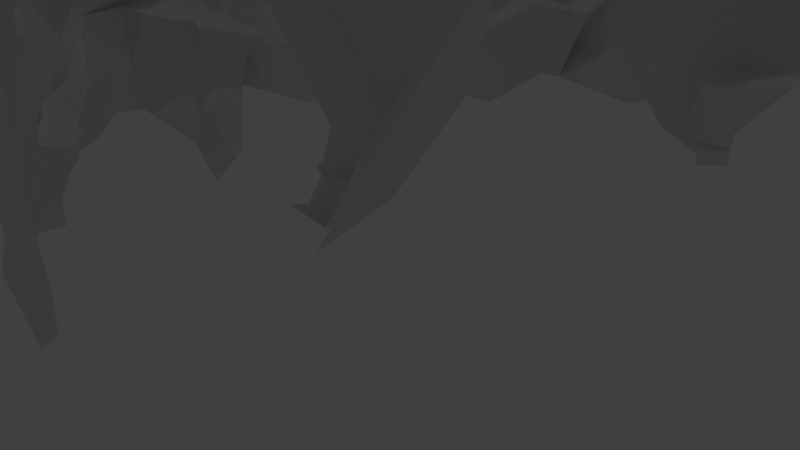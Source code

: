 # Source: cave2.blend  (saved by Blender 2.77.0; exported with 4.5.12 LTS)
import bpy
from mathutils import Matrix  # noqa: F401  (used for matrix-valued properties, if any)

bpy.ops.wm.read_factory_settings(use_empty=True)
scene = bpy.context.scene
scene.name = 'Scene'

# ---- collections
col_collection_1 = bpy.data.collections.new('Collection 1'); scene.collection.children.link(col_collection_1)

# ---- world
world_world = bpy.data.worlds.new('World'); scene.world = world_world
world_world.color = (0.05088, 0.05088, 0.05088)
world_world.use_sun_shadow = False
world_world.sun_shadow_jitter_overblur = 0.0
world_world.cycles.sampling_method = 'MANUAL'

# ---- cameras
cam_camera = bpy.data.cameras.new('Camera')
cam_camera.clip_end = 100.0
cam_camera.lens = 35.0
cam_camera.sensor_width = 32.0
cam_camera.sensor_height = 18.0
cam_camera.ortho_scale = 7.314
cam_camera.dof.focus_distance = 0.0
cam_camera.dof.aperture_fstop = 128.0

# ---- lights
light_lamp = bpy.data.lights.new('Lamp', 'POINT')
light_lamp.transmission_factor = 0.0
light_lamp.cutoff_distance = 30.0
light_lamp.energy = 100.0
light_lamp.shadow_buffer_clip_start = 1.001
light_lamp.shadow_soft_size = 0.1
light_lamp.shadow_maximum_resolution = 0.006
light_lamp.use_absolute_resolution = True

# ---- meshes
me_plane = bpy.data.meshes.new('Plane')
me_plane.from_pydata([(0.7955, -0.01193, -1.073), (-0.7459, 1.356, 0.3719), (0.7867, 0.784, -0.4723), (-1.235, -1.298, 0.2717), (-0.7854, -0.7546, -0.6921), (0.04318, 0.825, -0.4521), (-0.3611, -1.291, 0.2504), (-2.303, 1.148, -0.1409), (-1.1, -0.01503, -1.348), (0.04951, -0.9932, -0.087), (-0.3795, 0.4771, -1.033), (-2.096, 1.313, 0.3088), (0.7823, -0.268, -1.063), (-2.476, 0.9518, -0.3031), (0.9396, -1.082, -0.478), (-0.6497, 0.6025, -0.8012), (-1.257, -0.003738, -1.363), (-1.114, -0.5293, -0.6851), (-1.324, 0.779, -0.4605), (0.01858, 0.5843, -0.7407), (0.8754, 0.96, -0.297), (0.8975, -1.233, 0.1563), (-0.7413, 0.1194, -1.056), (0.04171, -1.073, 0.08785), (0.5386, -0.7769, -0.6934), (-1.943, -0.4672, -0.9768), (-1.062, -0.7754, -0.5037), (-1.701, 0.7952, -0.5164), (0.6092, 0.7722, -0.537), (0.4084, 0.5825, -0.8865), (-0.4094, 0.5558, -0.8939), (-0.1711, 1.139, -0.1428), (-1.016, 0.3413, -0.7811), (-1.647, 0.3813, -0.8071), (-1.919, -1.371, 0.2704), (-1.844, -1.051, -0.101), (0.4241, -1.235, 0.08708), (0.3514, -0.21, -1.093), (0.605, -0.4103, -1.048), (-0.9547, -0.57, -0.8143), (-1.263, -0.1468, -1.437), (-0.1437, -1.173, 0.07323), (0.6264, -1.24, 0.1223), (0.2299, -1.187, 0.08529), (-1.877, -0.856, -0.6992), (-2.117, -0.139, -1.184), (-0.9386, -1.262, 0.2856), (-1.269, -1.242, -0.2273), (-0.9707, 0.179, -1.082), (-1.089, -0.6795, -0.5544), (-0.9581, -0.1869, -1.173), (-2.508, -1.129, -0.1257), (-2.556, 0.9694, -0.259), (-2.525, -0.2071, -1.095), (-2.721, 0.7811, -0.5583), (-2.647, -0.4687, -0.9614), (-2.698, 0.8983, -0.1566), (-3.145, 1.34, 0.3695), (-3.103, -0.796, -0.7182), (-3.171, 1.246, 0.1584), (-3.242, 1.302, 0.3756), (-3.251, 0.003969, -1.018), (-3.247, -0.6409, -0.6728), (-3.246, 0.8787, -0.4019), (-3.249, -0.5785, -0.809), (-3.247, -0.9567, -0.4814), (-3.273, -0.1942, -0.9951), (-3.235, 1.25, 0.2275), (-0.7398, -0.827, -0.5796), (0.4664, 1.145, 0.05988), (-0.1383, 0.04529, -1.084), (0.03337, -0.08748, -1.11), (-0.009926, 0.1008, -1.076), (-0.8419, 0.7283, -0.5466), (-0.8147, 0.6719, -0.5723), (-0.7598, 0.8404, -0.4376), (-1.218, 0.689, -0.5004), (-1.195, 0.6386, -0.569), (-1.259, 0.7169, -0.4993), (0.1253, 1.052, -0.2746), (-2.489, -1.195, 0.4453), (0.6712, -1.297, 0.503), (-2.18, 1.42, 0.4927), (0.647, 1.308, 0.5092), (0.04237, -1.293, 0.4918), (-1.496, 1.308, 0.5161), (-1.444, -1.385, 0.6014), (0.05684, 1.323, 0.5161), (0.4391, -1.297, 0.5039), (-1.885, 1.308, 0.5161), (-0.358, 1.343, 0.6179), (-0.3459, -1.297, 0.4944), (-1.108, 1.308, 0.5161), (0.4238, 1.308, 0.5253), (0.5543, -1.297, 0.5205), (-2.079, 1.308, 0.5034), (-0.5256, 1.32, 0.5161), (-0.1514, -1.297, 0.5147), (-1.302, 1.308, 0.5161), (0.251, 1.308, 0.5161), (0.2508, -1.297, 0.5004), (-1.691, 1.308, 0.5161), (-1.067, -1.306, 0.4793), (-0.914, 1.317, 0.5161), (0.5435, 1.308, 0.5172), (-2.643, -1.211, 0.531), (-2.488, 1.308, 0.5115), (-2.676, 1.308, 0.5224), (-2.888, 1.308, 0.5204), (-3.074, 1.308, 0.538), (-3.222, -1.297, 0.5222), (-3.222, 1.308, 0.5222), (-1.896, -0.8073, -0.787), (-1.931, -0.4234, -1.053), (-1.659, -0.463, -0.9788), (-1.906, -0.5027, -0.6524), (-1.864, -0.8027, -0.6151), (-1.901, -0.3659, -0.7041), (-1.902, -0.5942, -0.6642), (-1.942, -0.314, -1.064), (-2.005, -0.8682, -0.6449), (-1.651, -1.206, -0.1173), (-1.614, -1.266, 0.07012), (-1.763, -1.258, -0.01739), (-1.811, -1.292, 0.09347), (-1.756, -1.254, -0.1072), (-1.219, 1.276, 0.3275), (-1.764, 0.5121, -0.7808), (-2.782, -0.1851, -1.053), (-2.782, -0.5101, -0.8088), (-2.802, -0.4375, -0.9493), (0.7136, 0.0001621, -0.8805), (0.5994, 0.008842, -0.8837), (0.4522, -0.06244, -0.833), (0.9372, -0.1136, -0.9649), (0.8347, 0.08766, -0.9607), (0.794, 0.05737, -0.8509), (-1.027, -1.263, 0.02521), (0.6046, -1.293, 0.3108), (0.7892, -1.289, 0.3379), (-2.233, 0.2056, -1.114), (-0.1634, -1.285, 0.2705), (0.02712, -1.226, 0.2457), (-1.326, 1.305, 0.3713), (-1.515, 1.301, 0.3553), (0.02939, -0.7779, -0.6943), (-1.569, -0.8682, -0.6758), (-2.106, -0.7578, -0.8975), (-1.337, -0.7767, -0.7296), (-2.313, 0.7621, -0.6003), (0.214, -1.275, 0.2602), (0.4082, -1.29, 0.2625), (-1.718, 1.305, 0.3688), (-1.049, -1.368, 0.2028), (-0.941, 1.308, 0.3686), (-1.137, 1.305, 0.371), (-0.9151, -0.005997, -1.331), (-1.531, 0.12, -1.059), (-0.03629, 1.137, -0.1879), (0.4122, 0.7767, -0.5078), (0.4052, 0.3863, -1.001), (-0.7208, 0.7005, -0.5679), (-1.183, 0.326, -0.7616), (-1.402, -1.357, -0.5623), (-0.4731, -0.1135, -1.14), (-0.1477, -0.3404, -1.057), (-0.5504, 1.247, 0.1907), (-0.6878, 1.245, 0.2479), (-1.211, 1.163, -0.0792), (0.4164, 1.254, 0.304), (0.4089, 0.967, -0.2731), (0.4482, 1.042, -0.03215), (-1.858, -1.499, 0.5376), (0.7876, 1.302, 0.3604), (-2.09, 0.5148, -0.7168), (-0.9302, -1.14, -0.1674), (0.8585, -1.174, -0.2262), (-0.03978, -0.993, -0.09496), (-0.3772, -0.5292, -0.7525), (0.7652, -0.39, -1.056), (0.5522, 0.8946, -0.2911), (0.1898, -0.2537, -1.103), (0.223, -0.9673, -0.25), (-1.856, -0.7794, -0.8823), (-1.946, -0.2928, -1.168), (-1.66, -1.258, -0.05498), (-1.529, -1.241, -0.2242), (-2.15, -1.139, 0.1942), (-1.147, -1.245, -0.03572), (-1.337, -0.9753, -0.5118), (-2.093, 1.0, -0.2758), (-1.554, 0.5665, -0.7548), (-0.5513, 0.9486, -0.309), (0.2216, 0.7644, -0.5511), (-1.253, 0.3788, -0.6575), (-1.757, 0.5773, -0.7756), (-0.3448, -1.228, 0.06798), (-2.624, -1.234, 0.2069), (-2.829, -1.214, 0.3777), (-2.513, 0.2078, -1.114), (-2.18, -1.133, 0.2325), (-2.517, -0.5934, -0.8049), (-2.491, 0.087, -1.217), (-2.693, -1.235, 0.2248), (-2.733, -1.277, 0.355), (-2.701, -0.3768, -1.109), (-2.764, 0.4655, -0.7868), (-2.7, -0.7713, -0.7306), (-2.517, 0.7875, -0.5757), (-2.872, -1.196, 0.3753), (-2.92, -0.1867, -1.095), (-2.677, 0.6403, -0.7636), (-2.773, -0.6729, -0.796), (-2.902, 0.7064, -0.545), (-3.086, -1.294, 0.377), (-3.014, 0.1524, -1.152), (-3.081, -1.167, -0.2308), (-3.105, 0.4099, -0.9626), (-3.086, 1.158, -0.1703), (-3.087, 1.041, -0.2303), (-3.24, 1.163, -0.08182), (-3.228, -1.3, 0.355), (-3.256, -0.3742, -0.9853), (-3.251, 0.6835, -0.6548), (-1.971, 0.2557, -0.888), (0.4179, 1.217, 0.1005), (-0.6732, -0.9502, -0.4464), (-1.522, 0.04873, -1.042), (-0.978, 0.4028, -0.6721), (0.5717, -0.06462, -0.8883), (-1.828, -0.1287, -1.17), (0.7582, 1.166, -0.08217), (-3.033, -0.6873, -0.8961), (-0.3285, 1.328, 0.4086), (-0.3346, 0.6962, -0.2292), (-0.4372, 0.5649, -0.6651), (-0.1514, 1.462, 0.5152), (-3.068, -1.285, 0.5288), (-0.5472, -1.312, 0.513), (-1.706, -0.0002251, -1.061), (-1.535, 0.04241, -1.114), (-1.985, 0.2516, -1.016), (-2.056, 0.3438, -0.8405), (-2.067, 0.3321, -0.8955), (-1.865, -0.7465, -0.6465), (-1.821, -0.6962, -0.7316), (-1.137, -1.29, -0.153), (-1.194, -1.255, 0.07688), (-1.594, -1.177, 0.004214), (-1.545, -1.256, 0.2273), (-0.6698, 1.277, 0.3275), (-1.535, 0.4152, -0.6801), (-1.12, 0.3685, -0.6685), (-1.515, 0.4813, -0.6606), (-1.825, 0.5242, -0.7354), (-2.739, 0.5801, -0.8014), (-2.884, -0.04369, -0.9937), (-0.99, 1.301, 0.08118), (-1.325, 1.224, -0.02072), (0.4799, 0.01306, -0.8398), (1.105, -0.07592, -0.8938), (1.002, 0.02776, -0.8915), (0.5058, 0.2077, -1.001), (-1.043, -1.217, -0.1014), (0.2248, -0.7685, -0.7156), (-0.3844, 1.195, 0.1404), (-0.3668, 1.343, 0.3639), (-0.5527, 1.16, -0.2251), (-0.7415, 1.203, -0.125), (-1.708, 1.164, -0.1544), (-1.914, 1.169, -0.1557), (0.4031, 1.154, -0.1263), (-0.7302, 1.289, 0.1788), (0.03136, -0.3834, -1.062), (-0.9244, -0.3559, -1.044), (-0.8217, -0.2389, -0.8651), (0.4591, 1.121, -0.003851), (0.4282, 0.9897, -0.0973), (0.2279, -0.2238, -0.9509), (-0.9379, -1.314, 0.3513), (-0.8758, -1.335, 0.3834), (-1.149, -1.277, 0.04067), (-1.908, 1.33, -0.07506), (-2.103, 1.33, -0.09043), (-0.559, 0.7733, -0.5), (0.5962, 0.2087, -1.044), (0.4733, 0.1649, -1.064), (-2.281, -0.4129, -0.8595), (-2.346, -0.3161, -0.9114), (-2.688, -0.8931, -0.2241), (-2.895, -1.063, 0.1726), (-2.113, 0.8915, -0.4481), (-1.974, 0.6333, -0.7539), (-2.111, -1.167, -0.2258), (-0.187, -1.122, -0.1271), (-2.106, -0.5731, -0.8437), (-1.932, -0.5211, -0.8661), (-2.364, -1.168, 0.04478), (-0.7714, 0.4127, -0.7569), (0.4187, -0.9708, -0.2496), (0.6232, -1.152, -0.1267), (-2.902, 1.304, 0.3602), (-0.9096, -1.227, 0.2008), (-0.8966, -1.258, 0.3691), (-0.334, 1.238, 0.2573), (-0.3741, 1.051, 0.017), (-0.4061, 0.7939, -0.4317), (-0.1776, 0.5673, -0.7522), (-0.4106, 0.5546, -0.5015), (-0.154, 1.457, 0.3277), (-2.692, -1.272, 0.5172), (-1.575, 0.108, -1.096), (-1.849, -0.03095, -0.9975), (-2.017, 0.3007, -0.8797), (-1.943, -0.3657, -0.9283), (-1.941, -0.3405, -1.024), (-1.363, -1.259, 0.1155), (-0.8149, 1.275, 0.2454), (-0.9526, 1.222, 0.2483), (-1.382, 0.4773, -0.605), (-2.874, 0.4731, -0.8292), (-2.139, -0.3764, -1.068), (0.7054, -0.08502, -0.9036), (0.9956, -0.01496, -0.8169), (0.9604, 0.02356, -0.8235), (0.5198, 0.2333, -0.951), (-2.248, 0.0472, -1.221), (-0.7198, 1.359, 0.5161), (-0.7622, -0.1586, -1.047), (-0.5336, -0.3585, -1.03), (-0.3178, 0.51, -0.8937), (-0.578, -0.7785, -0.669), (-0.5605, -0.5751, -0.7315), (0.05454, 0.6202, -0.6574), (0.1018, 0.675, -0.6528), (-1.902, 1.308, 0.3427), (0.6148, 0.5825, -0.8769), (-2.299, 0.5654, -0.742), (-2.108, 0.3888, -0.7534), (-2.115, 1.17, -0.1343), (-1.104, -0.9589, -0.4679), (-1.116, -0.7525, -0.7105), (-1.14, -1.164, -0.3095), (-1.328, -1.237, -0.4802), (-1.936, -0.3828, -1.13), (0.4208, -1.151, -0.117), (0.225, -1.109, -0.1248), (0.2343, -0.5554, -1.03), (0.1961, 0.9586, -0.2475), (0.1918, 1.16, -0.08866), (0.5186, 0.2138, -0.9024), (0.52, 0.1621, -0.8291), (-0.04954, -0.8622, -0.6024), (-0.1741, -0.8871, -0.5731), (-1.57, -0.5782, -0.8174), (-1.96, 0.4009, -0.7651), (-1.955, 0.5182, -0.7202), (-1.956, -0.1899, -1.105), (-0.2395, -1.09, -0.188), (-0.2287, -0.9276, -0.2965), (-2.06, 0.1777, -1.102), (-1.928, -0.00216, -1.126), (-1.339, 0.5872, -0.6296), (-0.4744, 0.6176, -0.8525), (-0.1559, 1.258, -0.08655), (-1.104, 0.4694, -0.6201), (-0.9301, 0.5605, -0.6317), (0.4158, -0.1652, -0.9081), (0.5825, -0.296, -1.05), (-2.632, 1.174, -0.2646), (-2.51, 1.333, -0.09992), (-2.919, 0.05696, -1.177), (-2.805, 0.327, -0.7946), (-2.716, -0.273, -1.182), (-2.704, -0.1387, -1.099), (-3.091, -1.327, 0.1423), (-2.896, 1.188, -0.2047), (-2.859, 1.043, -0.4457), (-1.049, -0.9006, -0.311), (-1.815, -0.1111, -1.085), (-1.961, -0.3175, -0.7798), (-1.841, -0.288, -1.102), (-2.744, 0.02787, -1.13), (-2.892, 0.003793, -1.142), (-2.829, -0.2194, -0.9266), (-1.674, 0.4508, -0.7214), (-0.5477, 1.31, 0.3577), (-0.7657, 0.03395, -1.237), (-2.317, -0.5802, -0.8316), (-2.305, -0.7884, -0.8621), (0.2345, 1.302, 0.3653), (0.04058, 1.327, 0.3555), (-1.547, -0.7747, -0.8494), (-1.513, 0.7845, -0.4933), (0.04235, 1.34, 0.1083), (0.02502, 0.6595, -0.6347), (-0.1711, 0.7443, -0.4757), (-2.304, -0.953, -0.4788), (-0.45, 0.6501, -0.6995), (-0.7807, 0.9688, -0.3177), (-2.469, -0.374, -1.049), (-2.42, -0.3113, -0.9312), (0.6325, 1.302, 0.3604), (0.4336, 1.303, 0.3717), (0.785, -0.07938, -0.8604), (0.02376, -0.5789, -0.8142), (0.4266, -0.7966, -0.6652), (-1.465, -1.049, -0.5501), (-1.481, 0.9681, -0.2351), (-1.518, 1.155, -0.1516), (-1.475, 0.3717, -0.7641), (0.01743, 0.246, -1.071), (0.02014, 0.4056, -1.081), (0.1898, 0.2255, -1.09), (0.6084, 0.3873, -0.8617), (-0.5329, 0.4562, -0.9968), (-0.1752, 0.3931, -1.01), (-0.416, 1.201, -0.1167), (-1.332, 0.3653, -0.7518), (-1.912, 0.1851, -0.9242), (-1.919, 0.3661, -0.8848), (-2.301, 0.3695, -0.857), (-1.889, -1.21, -0.1025), (-2.377, -0.3274, -0.9165), (-0.5446, -1.159, -0.1163), (-0.7439, -1.168, -0.1028), (-0.7506, -0.3269, -0.8253), (-0.362, -0.3869, -1.044), (0.4248, 0.01715, -1.067), (0.3692, -0.4679, -1.042), (-1.095, -0.5184, -0.8518), (-1.103, -0.335, -1.135), (-1.332, -0.302, -1.378), (-1.513, -0.3866, -1.333), (-0.9219, 1.175, -0.09902), (0.2333, 0.04503, -1.117), (-0.4038, -0.7637, -0.7136), (-1.513, -0.1304, -1.19), (-2.292, 1.308, 0.1738), (-2.29, 1.254, 0.01758), (0.7962, -0.7785, -0.735), (-1.898, -0.9823, -0.4766), (-1.872, -0.9027, -0.5909), (0.8663, 0.4008, -0.8391), (-0.3814, 0.1959, -1.075), (0.06744, 1.241, -0.2087), (-1.161, -1.238, -0.2075), (-1.944, -0.2368, -1.111), (-1.93, -0.6703, -0.8521), (-1.922, -0.5801, -0.7951), (-1.718, -0.3741, -1.315), (0.2437, 1.251, 0.1967), (0.4238, 1.289, 0.1425), (0.6089, 1.25, 0.1998), (-1.219, 1.23, 0.2518), (-1.334, 1.232, 0.1469), (-1.117, 1.242, 0.1835), (-0.7552, -0.5773, -0.8091), (-1.335, -0.5818, -0.87), (0.5469, -0.586, -0.7948), (0.7692, -0.5684, -0.846), (-0.1546, -0.5689, -0.8187), (-0.004117, -0.9405, -0.3518), (-0.5504, -1.309, 0.315), (-0.5846, -1.25, 0.1439), (-0.5424, -0.9835, -0.305), (-1.719, -1.245, -0.2018), (-2.521, -1.218, 0.2317), (-1.038, -1.305, 0.1128), (-1.661, 1.029, -0.2964), (-1.569, 0.1893, -1.043), (-1.951, 0.205, -1.095), (-2.12, 0.6044, -0.7203), (-1.317, 0.1708, -1.064), (-1.143, 0.5444, -0.6137), (-0.1761, 0.2111, -1.071), (0.7684, 0.1795, -1.047), (0.3377, 0.2177, -1.103), (0.2115, 0.5816, -0.7581), (0.869, 0.5966, -0.727), (-1.687, 1.252, 0.1732), (-1.735, -0.9131, -0.5579), (-1.733, -0.1937, -1.166), (0.5683, -0.9553, -0.3609), (0.3816, -0.2679, -0.9472), (-1.087, 1.232, 0.2473), (-0.9286, 1.248, 0.1892), (0.8364, 1.249, 0.2114), (-2.518, 0.4002, -0.8324), (-2.48, 0.6708, -0.6842), (-2.386, -0.03911, -1.084), (-2.494, 1.309, 0.3314), (-2.511, -0.7852, -0.7377), (-2.319, -0.1937, -1.08), (-2.493, 1.158, -0.1374), (-2.704, 0.09424, -1.204), (-2.724, -0.9481, -0.5699), (-2.461, 0.7059, -0.5305), (-2.696, 1.255, 0.173), (-2.548, 0.02324, -1.13), (-2.579, 0.6549, -0.6887), (-2.712, 1.304, 0.3671), (-2.848, -0.5158, -1.208), (-2.893, 1.279, 0.1971), (-2.908, -0.7878, -0.7222), (-2.909, 0.6804, -0.7416), (-2.694, 0.7025, -0.735), (-3.072, -0.9736, -0.4636), (-3.093, 0.783, -0.6546), (-3.144, 0.5368, -0.7606), (-3.11, -0.1909, -1.062), (-3.095, -0.4041, -1.074), (-3.245, -1.142, -0.3719), (-3.27, 0.2098, -1.027), (-3.242, 1.054, -0.213), (-0.3251, 0.5491, -0.7645), (-0.2866, 0.5465, -0.7359), (0.5308, -0.6313, -0.854), (-0.9989, 0.7646, -0.4823), (-1.424, 0.8644, -0.4418), (-1.264, 0.4489, -0.5991), (0.6206, 1.24, -0.07286), (-2.493, -0.9531, -0.3624), (-2.515, 0.6025, -0.7372), (-2.915, -1.158, -0.1714), (-3.239, -1.243, 0.01682), (-3.271, 0.4086, -0.8192), (-1.414, 0.9629, 0.03257), (-1.454, 1.174, -0.0636), (-1.172, 0.7769, -0.3987), (-0.7947, -1.41, 0.3043), (-0.9404, -1.27, 0.03515), (0.7434, 1.109, -0.1332), (-0.4463, -1.114, -0.1457), (-0.3333, 0.8497, -0.06202), (-0.1608, 0.8881, -0.2082), (-0.9354, -1.312, 0.5186), (-2.897, -1.166, 0.526), (-0.2715, 1.375, 0.5242), (-0.7936, -1.41, 0.4583), (-1.886, -0.004213, -0.9561), (-1.739, 0.04388, -1.025), (-2.026, 0.2908, -0.9646), (-1.94, -0.2647, -1.06), (-1.836, -0.8442, -0.5617), (-1.387, -1.221, -0.1311), (-1.546, -1.227, 0.1275), (-1.589, -1.491, 0.5178), (-1.627, -1.314, 0.2083), (-2.412, -0.153, -1.063), (-2.52, -0.1371, -1.018), (-2.904, -0.09022, -0.8756), (-2.824, -0.07142, -1.041), (-0.8042, 1.307, 0.3313), (-0.9448, 1.267, 0.3332), (-1.077, 1.269, 0.3209), (-1.351, 1.274, 0.3177), (-1.383, 0.4229, -0.6576), (-1.812, 0.4065, -0.8009), (-1.729, 0.4994, -0.7635), (-2.588, 0.6338, -0.7537), (-2.736, 0.5464, -0.7754), (-2.921, 0.004356, -1.047), (0.596, 0.1429, -0.9031), (0.7114, 0.1119, -0.9068), (0.8096, -0.2189, -0.9622), (0.9208, -0.04496, -0.8484), (0.4205, -0.1137, -0.867), (0.4284, -0.1274, -0.8151), (0.3647, -0.3044, -1.039), (-1.49, 1.068, -0.05645), (-1.461, 1.104, -0.01191), (-1.498, 1.022, -0.01056), (-0.422, 0.7562, -0.3569), (-0.3857, 0.6448, -0.3747), (-0.4391, 0.6336, -0.6216), (-0.4268, 0.7132, -0.5697), (-0.4097, 0.6887, -0.4944), (-3.045, 0.8878, -0.5752), (-3.001, 0.6985, -0.6394), (-2.526, 1.227, -0.2083), (-2.352, 1.285, 0.09162), (-2.498, 1.258, -0.1331), (-2.399, 1.3, -0.04174), (-2.7, 1.034, -0.2049), (-2.599, 1.096, -0.1948), (-2.896, 0.8814, -0.4832), (-2.803, 0.9613, -0.3001), (-3.069, 0.7184, -0.7074), (-2.993, 0.776, -0.6041), (-2.399, 1.327, 0.04289), (-2.397, 1.237, -0.05719), (-2.6, 1.038, -0.1334), (-2.737, 1.087, -0.3584), (-2.792, 0.8427, -0.3691), (-2.801, 0.7769, -0.4605), (-2.831, 0.7766, -0.5012), (-2.853, 0.7547, -0.5443), (-2.682, 0.9517, -0.103), (-2.642, 0.9511, -0.09879), (-2.657, 0.9793, -0.09565), (-2.682, -0.944, -0.3986), (-2.783, -0.9023, -0.01076), (-2.794, -1.208, 0.2923), (-2.893, -1.133, 0.2779), (-2.614, -1.18, 0.06262), (-3.01, -1.205, 0.09822), (-2.509, -1.04, -0.3691), (-2.603, -0.956, -0.4612), (-2.887, -1.1, -0.008752), (-2.79, -1.133, 0.1952), (-2.843, -1.026, -0.217), (-3.081, -1.315, 0.2588), (-2.98, -1.235, 0.3761), (-2.553, -1.061, -0.458), (-2.988, -1.243, 0.2714), (-2.992, -1.244, -0.026), (0.271, 0.4579, -1.028), (0.1919, 0.4897, -1.068), (0.1147, 0.5224, -0.8653), (-0.1155, -0.9113, -0.1938), (-0.1232, -0.9673, -0.4434), (0.2162, -0.3861, -1.011), (0.2375, -0.1479, -1.035), (0.02748, 0.09703, -0.9493), (0.06045, -0.0345, -1.026), (0.2477, 0.2566, -0.9821), (0.3463, 0.2604, -1.029), (-0.1038, -0.7719, 0.6998), (-2.221, -0.6511, 0.8409), (-1.139, -0.6816, 0.8478), (-0.1432, -0.9453, 1.383), (-2.208, -0.6018, 1.594), (-1.075, -0.7009, 1.717), (-1.597, -0.6614, 0.8519), (-0.1256, -0.8724, 1.056), (-0.6227, -0.7143, 0.6775), (-2.246, -0.6212, 1.295), (-1.108, -0.8551, 1.267), (-1.619, -0.7648, 1.618), (-0.5888, -0.8718, 1.514), (-1.615, -0.6538, 1.145), (-0.6382, -0.8596, 1.1), (-1.916, -0.6132, 0.8925), (-0.242, -0.9629, 0.8657), (-0.8764, -0.7003, 0.6807), (-2.236, -0.5919, 1.467), (-1.132, -0.738, 1.027), (-1.922, -0.6079, 1.683), (-0.8453, -0.8634, 1.452), (-1.407, -0.734, 0.833), (-0.3365, -0.7422, 1.297), (-0.3591, -0.7257, 0.5784), (-1.136, -0.8287, 1.385), (-1.366, -0.7501, 1.6), (-0.3944, -0.7717, 1.549), (-1.99, -0.617, 1.269), (-1.412, -0.848, 1.189), (-0.5698, -0.77, 0.8608), (-0.6314, -0.9011, 1.412), (-0.8807, -0.6482, 1.141), (-0.3381, -0.6716, 1.095), (-0.4091, -0.7939, 1.393), (-0.8688, -0.6946, 1.308), (-0.8787, -0.6103, 0.906), (-1.396, -0.797, 1.387), (-1.985, -0.6249, 1.43), (-1.949, -0.6094, 1.042), (-1.401, -0.7526, 0.9894), (-0.4702, -0.7535, 0.7355), (-1.759, -0.6048, 0.9549), (-0.7569, -0.706, 0.7037), (-0.5639, -0.7357, 0.6804), (-1.816, -0.6109, 0.9311), (-0.8152, -0.7102, 0.6983), (-1.663, -0.712, 0.7109), (-0.6817, -0.7169, 0.6757), (-2.066, -0.6292, 0.7275), (-1.525, -0.6596, 0.8093), (-1.275, -0.74, 0.827), (-0.2431, -0.7487, 0.6237), (-2.126, -0.6091, 0.789), (-1.586, -0.6232, 0.8341), (-1.342, -0.7499, 0.8928), (-0.3099, -0.7531, 0.5861), (-2.053, -0.5981, 0.853), (-1.466, -0.7306, 0.8688), (-1.194, -0.6766, 0.8491), (-0.1819, -0.7687, 0.6656), (-1.12, -0.5807, 0.8568), (-1.069, -0.5702, 1.709), (-1.129, -0.7247, 1.238), (-1.145, -0.5818, 1.063), (-1.121, -0.672, 1.424), (-1.118, -0.5965, 0.9875), (-1.143, -0.7423, 1.329), (-1.159, -0.6455, 1.174), (-1.084, -0.6649, 1.518), (-1.9, -0.5067, 1.575), (-1.933, -0.615, 1.217), (-1.89, -0.5382, 1.367), (-1.604, -0.6375, 1.195), (-1.568, -0.6296, 1.255), (-1.536, -0.6018, 1.324), (-1.523, -0.6166, 1.368), (-1.624, -0.6497, 0.8639), (-1.641, -0.6893, 1.153), (-1.403, -0.8359, 1.5), (-1.648, -0.6444, 0.9857), (-1.626, -0.6784, 1.211), (-1.597, -0.6657, 1.233), (-1.584, -0.6794, 1.274), (-1.544, -0.6965, 1.355), (-1.512, -0.699, 1.411), (-1.559, -0.6396, 1.193), (-1.512, -0.6252, 1.236), (-1.575, -0.6685, 1.151), (-1.464, -0.695, 1.435), (-1.44, -0.6798, 1.352), (-1.444, -0.7706, 1.23), (-1.458, -0.6876, 1.479), (-1.499, -0.6027, 1.445), (-1.403, -0.7178, 1.538), (-1.769, -0.6705, 1.175), (-1.844, -0.495, 1.304), (-1.843, -0.5772, 1.016), (-1.628, -0.6993, 1.379), (-1.699, -0.7031, 1.189), (-0.07208, -0.8708, 0.5952), (-2.119, -0.744, 0.7655), (-1.074, -0.8023, 0.7624), (-0.6274, -0.839, 0.5211), (-1.899, -0.6799, 0.8454), (-0.8707, -0.8699, 0.5674), (-1.387, -0.8736, 0.7196), (-0.3237, -0.7657, 0.4899), (-0.4679, -0.8444, 0.5766), (-0.7158, -0.829, 0.59), (-0.5314, -0.8444, 0.5855), (-0.7931, -0.8238, 0.5398), (-0.6528, -0.855, 0.6202), (-1.985, -0.7457, 0.718), (-1.573, -0.6433, 1.047), (-0.2278, -0.8334, 0.5644), (-2.092, -0.7347, 0.6756), (-1.617, -0.6636, 0.9712), (-1.315, -0.8405, 0.7778), (-0.2702, -0.8766, 0.4638), (-1.908, -0.7229, 0.8237), (-1.447, -0.8396, 0.7765), (-1.169, -0.8397, 0.7673), (-0.1741, -0.834, 0.6199), (-2.277, -0.4743, 1.123), (-2.305, -0.5122, 1.163), (-2.371, -0.5473, 1.088), (-2.313, -0.5945, 0.9648), (-2.17, -0.5773, 0.9564), (-1.494, -0.7308, 1.439), (-1.471, -0.7493, 1.464), (-1.441, -0.7152, 1.498), (-1.512, -0.8062, 1.412), (-1.469, -0.7529, 1.501), (-1.573, -0.714, 1.433), (-1.483, -0.6156, 1.289), (-1.468, -0.6445, 1.341), (-1.124, -0.691, 0.9951), (-1.139, -0.7315, 1.029), (-1.149, -0.7362, 0.991), (-1.158, -0.6473, 0.9464), (-1.131, -0.6166, 0.9713), (-1.124, -0.6758, 1.018), (-1.17, -0.7153, 1.01), (-1.2, -0.6741, 0.9757), (-1.201, -0.6293, 0.9922), (-1.14, -0.6257, 1.025), (-1.153, -0.6768, 1.044), (-1.199, -0.6507, 1.021), (-1.624, -0.738, 1.499), (-1.622, -0.7508, 1.559), (-1.626, -0.7197, 1.439), (-1.544, -0.732, 1.529), (-1.53, -0.7488, 1.592), (-1.442, -0.7546, 1.632), (-1.169, -0.6228, 0.9807), (-1.14, -0.6206, 0.9978), (-1.169, -0.6184, 1.015), (-1.127, -0.5843, 0.9281), (-1.131, -0.5745, 1.028), (-1.131, -0.5699, 0.9001), (-1.125, -0.5925, 1.006), (-1.122, -0.5862, 0.9586), (-1.138, -0.5853, 1.044), (-1.007, -0.6547, 0.778), (-0.9416, -0.6647, 0.7305), (-1.074, -0.6698, 0.8221), (-0.9993, -0.6285, 0.8695), (-1.058, -0.5736, 0.8678), (-1.187, -0.5766, 1.144), (-1.174, -0.5882, 1.12), (-1.16, -0.6004, 1.091), (-1.112, -0.6404, 1.171), (-1.103, -0.6432, 1.185), (-1.134, -0.5825, 1.127), (-1.123, -0.5744, 1.116), (-1.157, -0.5894, 1.145), (-1.054, -0.6642, 1.208), (-1.036, -0.6897, 1.229), (-1.105, -0.5473, 1.103), (-1.099, -0.5537, 1.082), (-0.9994, -0.6306, 1.063), (-1.033, -0.6204, 1.027), (-0.94, -0.6371, 1.101), (-1.151, -0.6406, 0.9426), (-1.17, -0.6459, 0.9085), (-1.162, -0.6294, 0.9287), (-1.134, -0.6316, 0.9308), (-1.126, -0.6554, 0.9104), (-1.148, -0.6636, 0.8962), (-1.168, -0.6106, 0.8911), (-1.146, -0.6071, 0.911), (-1.124, -0.6256, 0.901), (-1.131, -0.6365, 0.8804), (-1.159, -0.6295, 0.8725), (-1.144, -0.6108, 0.8798), (-1.145, -0.661, 0.9265), (-1.152, -0.6597, 0.927), (-1.612, -0.7148, 1.082), (-1.958, -0.594, 1.354), (-1.968, -0.6246, 1.546), (-1.861, -0.5474, 1.486), (-1.979, -0.6203, 1.49), (-1.877, -0.5552, 1.429), (-1.929, -0.5912, 1.423), (-1.922, -0.577, 1.616), (-1.941, -0.6004, 1.485), (-1.944, -0.5898, 1.384), (-1.954, -0.6025, 1.59), (-1.905, -0.5667, 1.512), (-1.905, -0.5819, 1.466), (-1.948, -0.6043, 1.547), (-2.149, -0.576, 1.246), (-2.283, -0.6026, 1.357), (-1.958, -0.617, 1.304), (-1.984, -0.6218, 1.461), (-2.059, -0.6224, 1.468), (-1.955, -0.6306, 1.13), (-2.028, -0.6052, 1.074), (-2.051, -0.6204, 1.368), (-2.054, -0.6263, 1.564), (-2.12, -0.6058, 1.194), (-1.944, -0.6098, 1.582), (-1.931, -0.5909, 1.326), (-1.978, -0.619, 1.513), (-1.977, -0.606, 1.396), (-1.954, -0.5857, 1.639), (-1.817, -0.5747, 1.17), (-1.906, -0.6001, 0.9643), (-1.888, -0.5861, 1.267), (-1.861, -0.5896, 0.9547), (-1.863, -0.6027, 1.036), (-1.812, -0.5162, 1.232), (-1.926, -0.6247, 1.145), (-1.797, -0.541, 1.098), (-1.867, -0.5516, 1.331), (-1.9, -0.612, 1.189), (-1.898, -0.6177, 1.11), (-2.308, -0.4843, 1.098), (-2.267, -0.5179, 1.035), (-2.227, -0.5108, 0.9899), (-2.127, -0.5308, 1.069), (-2.185, -0.5772, 1.155), (-2.372, -0.5699, 1.237), (-2.396, -0.5292, 1.326), (-2.381, -0.5102, 1.337), (-2.506, -0.8354, 0.8359), (-2.359, -0.6187, 1.522), (-2.343, -0.6133, 1.393), (-2.334, -0.7523, 0.8595), (-2.222, -0.7309, 0.7691), (-2.531, -0.6745, 1.093), (-2.522, -0.6766, 1.038), (-2.377, -0.6829, 1.313), (-2.436, -0.6165, 1.203), (-2.464, -0.6141, 1.264), (-2.462, -0.6051, 1.269), (0.28, -1.139, 1.204), (0.1876, -0.8045, 1.025), (0.06423, -0.9048, 1.295), (-1.101, -0.6044, -0.6198), (-1.075, -0.7274, -0.5291), (-1.111, -0.4905, -0.665), (-0.9892, -0.9577, -0.2162), (-1.019, -0.8075, -0.4903), (-0.8012, -1.01, -0.2748), (-1.582, 0.2175, -0.9011), (-1.533, 0.1399, -0.998), (-1.598, 0.316, -0.8704), (-1.612, 0.2336, -0.9104), (-1.629, 0.3333, -0.8661), (-1.579, 0.1971, -0.9843), (-0.1919, -0.8079, 1.12), (-0.6308, -0.8593, 1.291), (-0.5714, -0.8125, 1.151), (-0.3427, -0.6753, 1.19), (-0.3911, -0.7761, 1.287), (-0.8012, -0.8313, 1.444), (-0.7115, -0.7583, 1.356), (-0.8679, -0.7367, 1.441), (0.06906, -0.8555, 1.241), (0.0759, -0.8664, 1.137), (-0.7535, -0.7921, 1.381), (0.2639, -0.9496, 1.167), (-0.3767, -0.7345, 1.231), (-0.5121, -0.8315, 1.281), (-0.3707, -0.6942, 1.311), (-0.1674, -0.805, 1.197), (-0.1726, -0.8542, 1.267), (-3.232, -0.7422, 0.824), (-3.228, -0.7179, 1.129), (-3.127, -0.5248, 1.199), (-3.046, -0.9359, 0.7598), (-2.709, -0.9601, 1.014), (-3.14, -0.5373, 1.638), (-3.306, -0.7103, 1.32), (-3.591, -0.6778, 1.256), (-3.243, -0.6207, 1.494), (-2.989, -0.7599, 1.401), (-2.857, -0.9399, 0.846), (-3.453, -0.6352, 1.143), (-3.004, -0.8422, 0.8873), (-2.829, -0.9347, 0.9459), (-2.625, -0.989, 1.217), (-2.644, -0.8236, 1.421), (-3.442, -0.7309, 1.279), (-3.618, -0.6539, 1.177), (-3.371, -0.6772, 1.233), (-2.892, -0.7515, 1.316), (-2.587, -0.9267, 1.372), (-3.312, -0.5625, 1.167), (-3.146, -0.738, 1.357), (-2.966, -0.6567, 1.212), (-3.541, -0.6876, 0.9795), (-2.891, -0.7941, 1.109), (-2.807, -0.5187, 1.536), (-2.994, -0.8647, 0.9315), (-2.732, -0.7349, 1.224), (-2.977, -0.5201, 1.536), (-3.696, -0.5892, 1.033), (-2.743, -0.9472, 1.053), (-2.807, -0.8163, 1.398), (-2.639, -0.8548, 1.305), (-3.721, -0.5404, 1.107), (-3.528, -0.6813, 1.204), (-3.227, -0.6033, 1.246), (-3.079, -0.6384, 1.289), (-2.711, -0.7963, 1.336), (-3.597, -0.6269, 1.11), (-2.873, -0.7112, 1.181), (-2.839, -0.7411, 1.204), (-2.793, -0.7665, 1.209), (-3.233, -0.4585, 1.155), (-3.246, -0.4753, 1.143), (-3.257, -0.4935, 1.184), (-3.706, -0.6186, 1.143), (-3.725, -0.5653, 1.098), (-3.741, -0.5633, 1.078), (-3.742, -0.5635, 1.065), (-3.729, -0.6778, 1.015), (-3.747, -0.6111, 1.075), (-3.669, -0.6783, 1.202), (-3.744, -0.5682, 1.037), (-3.742, -0.5941, 1.095), (-3.596, -0.7275, 1.293), (-3.193, -0.4962, 1.185), (-3.217, -0.4819, 1.17), (-3.168, -0.4993, 1.207), (-3.295, -0.7228, 1.021), (-3.207, -0.5921, 1.141), (-2.978, -0.825, 1.049), (-3.034, -0.7832, 1.099), (-3.146, -0.8074, 0.9047), (-3.057, -0.8122, 1.05), (-3.007, -0.6627, 1.155), (-2.69, -0.565, 1.59), (-2.789, -0.5302, 1.665), (-2.959, -0.5315, 1.665), (-3.706, -0.705, 0.9965), (-3.676, -0.7659, 0.9713), (-3.665, -0.7975, 1.057), (-3.502, -0.776, 0.9911), (-3.671, -0.622, 1.136), (-1.825, -0.5984, 1.498), (-1.86, -0.5837, 1.513), (-1.81, -0.6393, 1.524), (-1.716, -0.6928, 1.487), (-1.873, -0.5198, 1.4), (-1.823, -0.5582, 1.272), (-0.5243, -0.7306, 1.089), (-0.4882, -0.7622, 1.003), (0.2719, -0.8526, 1.009), (0.276, -0.8811, 1.013), (0.3094, -0.8639, 1.01), (0.3795, -0.9142, 1.01), (0.3597, -0.9748, 1.016), (0.2241, -0.9329, 1.072), (0.03591, -0.8294, 0.6922), (0.2277, -0.8599, 0.9016), (0.2871, -0.8826, 0.9037), (0.2943, -0.9022, 0.9069), (0.317, -0.8905, 0.9047), (0.3647, -0.9263, 0.9048), (0.3513, -0.9692, 0.9086), (-0.3015, -0.7987, 1.299), (-0.2575, -0.7971, 1.242), (-0.2917, -0.7165, 1.185), (-0.2609, -0.7701, 1.205), (-0.3347, -0.731, 1.236), (-0.366, -0.7091, 1.466), (-0.3032, -0.8238, 1.434), (-3.354, 1.274, 0.3316), (-3.382, 0.00147, -1.001), (-3.369, -0.7727, -0.6587), (-3.369, 0.7828, -0.4301), (-3.373, -0.5815, -0.812), (-3.367, -0.9527, -0.4626), (-3.385, -0.195, -0.9896), (-3.358, 1.218, 0.1705), (-3.337, -1.293, 0.4169), (-3.341, 1.293, 0.4332), (-3.362, 1.118, -0.05117), (-3.348, -1.277, 0.2928), (-3.379, -0.3857, -0.9393), (-3.376, 0.5935, -0.6406), (-3.363, -1.112, -0.2212), (-3.387, 0.2019, -0.9606), (-3.365, 0.964, -0.235), (-3.357, -1.219, 0.08101), (-3.386, 0.3998, -0.817), (-1.929, -1.582, 0.6541), (-2.626, 0.7369, -0.6749), (0.6355, -0.6792, -0.7176), (0.6414, -0.9272, -0.399), (0.9466, -0.8395, -0.5931), (0.6252, -0.7326, -0.5496), (0.6936, -0.7373, -0.7341), (0.7483, -0.9552, -0.4122), (0.7596, -0.7901, -0.581), (0.8592, -0.814, -0.6676), (0.6416, -0.7325, -0.6167), (0.6607, -0.6961, -0.7226), (0.7025, -0.9393, -0.4025), (0.9198, -0.9465, -0.5466), (0.6422, -0.8248, -0.4652), (0.7451, -0.7426, -0.7271), (0.8273, -0.9501, -0.4537), (0.7452, -0.8614, -0.5082), (0.7243, -0.786, -0.6679), (0.8435, -0.8339, -0.5898), (0.709, -0.7753, -0.5447), (0.6669, -0.7442, -0.6354), (0.753, -0.8073, -0.6556), (0.813, -0.8856, -0.5185), (0.6758, -0.8413, -0.5025), (0.4586, -0.782, -0.7014), (0.4553, -0.7306, -0.7272), (0.7614, -1.034, -0.3064), (0.4581, -0.5214, -0.9182), (0.5025, -0.5646, -0.8565), (0.4394, -0.5179, -0.9596), (0.6323, -1.031, -0.2628), (0.6369, -0.9965, -0.3309), (0.3535, -0.8697, -0.4832), (0.4945, -0.8739, -0.493), (0.4934, -0.9708, -0.3135), (0.3702, -0.9202, -0.3661), (0.5228, -0.8254, -0.614), (0.2733, -0.8191, -0.5991), (0.5422, -0.9223, -0.4561), (0.5583, -0.8516, -0.4965), (0.2614, -0.07595, -1.076), (-0.4991, 0.9344, -0.242), (-0.6163, 0.8738, -0.4036), (-0.4448, 0.8304, -0.3566), (-0.666, 0.9716, -0.3134), (-0.7017, 0.871, -0.4084), (-0.4826, 0.7836, -0.4659), (-0.3767, 0.7991, -0.2132), (-0.5409, 0.8842, -0.3694), (-0.5004, 0.9379, -0.2759), (-0.5055, 0.8735, -0.336), (-0.4924, 0.8546, -0.2989), (-0.3834, 0.9269, -0.1562), (-0.3541, 1.104, 0.1371), (0.2304, 0.3417, -1.059), (0.2186, 0.2525, -1.048), (0.2589, 0.3472, -1.034), (-2.789, 0.2043, -1.088), (-2.825, 0.1776, -1.108), (-2.829, 0.08985, -1.14), (-2.918, 0.1701, -1.121), (-2.753, 0.1827, -0.9137), (-1.8, -0.5854, 1.464), (-1.851, -0.5442, 1.463), (-1.844, -0.5064, 1.45), (-1.838, -0.4846, 1.361), (-1.733, -0.5798, 1.253), (-1.696, -0.5949, 1.369), (-1.642, -0.7618, 1.47), (-1.766, -0.5514, 1.413), (-1.782, -0.5264, 1.234), (-1.785, -0.5501, 1.367), (-1.771, -0.6036, 1.607), (-1.819, -0.5458, 1.445), (-1.81, -0.5077, 1.366), (-1.478, -0.6471, 1.462), (-1.509, -0.5889, 1.31), (-1.448, -0.6474, 1.319), (-1.481, -0.6495, 1.36), (-1.09, -0.6635, 1.185), (-0.9957, -0.7563, 1.422), (-1.05, -0.6025, 1.071), (-1.058, -0.6918, 1.428), (-1.03, -0.6202, 1.072), (-0.9315, -0.7345, 1.433), (-1.078, -0.6006, 1.081), (-0.3689, -0.7398, 1.378), (-0.3671, -0.7291, 1.418), (-0.3697, -0.7178, 1.344), (-1.042, -0.6736, 1.584), (-1.054, -0.6297, 1.703), (-0.9604, -0.7823, 1.584), (-1.595, -0.6527, 0.6899), (-1.654, -0.6691, 0.8032), (0.5191, 1.096, 1.016), (-1.695, 1.061, 1.018), (-0.6438, 0.9598, 0.9832), (0.3586, 0.9131, 0.3473), (-1.728, 0.7602, 0.335), (-0.6061, 0.6438, 0.1557), (-1.077, 0.9684, 0.9893), (0.3906, 0.9637, 0.6774), (-0.09279, 0.9983, 1.103), (-1.745, 0.8958, 0.6033), (-0.6012, 0.9544, 0.5179), (-1.138, 0.7856, 0.2401), (-0.09783, 0.8351, 0.2664), (-1.119, 0.7844, 0.7154), (-0.1234, 0.9794, 0.6566), (-1.401, 0.936, 0.9791), (0.2921, 1.127, 0.8246), (-0.3919, 1.052, 1.131), (-0.6193, 0.9355, 0.7841), (-1.488, 0.5457, 0.309), (-0.3502, 0.872, 0.3351), (-0.8819, 1.026, 0.9745), (0.1575, 0.7731, 0.5087), (0.1764, 1.023, 1.183), (-0.6377, 0.8889, 0.4185), (-0.8855, 0.7401, 0.1829), (0.08687, 0.7131, 0.2654), (-1.511, 0.8081, 0.6308), (-0.9004, 1.002, 0.6018), (-0.04719, 0.9783, 0.9102), (-0.1323, 0.9032, 0.3517), (-0.3817, 0.7893, 0.7044), (0.1631, 0.7817, 0.7224), (0.08301, 0.792, 0.4024), (-0.3766, 0.7701, 0.5316), (-0.3684, 0.8401, 0.9366), (-0.8995, 0.8811, 0.4366), (-1.511, 0.7773, 0.4631), (-1.443, 0.8805, 0.8424), (-0.8834, 0.9858, 0.8221), (0.05824, 1.0, 1.03), (-1.248, 0.892, 0.9195), (-0.2286, 0.9924, 1.085), (-0.03298, 1.012, 1.09), (-1.303, 0.9112, 0.941), (-0.286, 1.003, 1.091), (-1.131, 1.073, 1.104), (-0.1513, 1.006, 1.105), (-1.539, 1.024, 1.131), (-1.003, 0.9762, 1.027), (-0.7496, 1.023, 0.9738), (0.2908, 1.018, 1.129), (-1.604, 0.9903, 1.083), (-1.068, 0.9386, 1.02), (-0.8194, 1.014, 0.9111), (0.2268, 1.041, 1.164), (-1.535, 0.9481, 1.025), (-0.9426, 1.015, 0.9442), (-0.6781, 0.9709, 0.9611), (0.3506, 1.016, 1.08), (-0.6306, 0.8311, 1.017), (-0.6008, 0.5425, 0.2998), (-0.6218, 0.8056, 0.5665), (-0.6446, 0.7788, 0.8092), (-0.6358, 0.7284, 0.4402), (-0.5414, 0.8001, 0.8939), (-0.6475, 0.8301, 0.503), (-0.6493, 0.8202, 0.6903), (-0.6049, 0.684, 0.354), (-1.446, 0.6134, 0.3991), (-1.459, 0.8204, 0.678), (-1.427, 0.718, 0.5436), (-1.109, 0.7864, 0.6711), (-1.078, 0.7373, 0.6566), (-1.048, 0.7352, 0.5714), (-1.037, 0.7315, 0.5241), (-1.105, 0.9554, 0.9834), (-1.104, 0.8852, 0.7005), (-0.9104, 0.8764, 0.3175), (-1.137, 0.908, 0.8729), (-1.093, 0.8527, 0.6504), (-1.097, 0.7798, 0.6382), (-1.058, 0.8188, 0.6003), (-1.049, 0.8233, 0.5313), (-1.023, 0.7915, 0.4542), (-1.061, 0.82, 0.6792), (-1.018, 0.787, 0.6437), (-1.073, 0.8637, 0.7087), (-0.9773, 0.7748, 0.4315), (-0.9493, 0.789, 0.5135), (-0.9398, 0.918, 0.5929), (-0.974, 0.7534, 0.3528), (-1.016, 0.7151, 0.4549), (-0.9211, 0.7495, 0.2852), (-1.267, 0.8732, 0.6911), (-1.362, 0.6537, 0.661), (-1.298, 0.8552, 0.8715), (-1.137, 0.813, 0.4864), (-1.195, 0.8922, 0.6639), (0.4711, 1.127, 1.105), (-1.587, 1.121, 1.055), (-0.541, 1.087, 1.005), (-0.0797, 1.172, 1.202), (-1.376, 1.014, 0.9976), (-0.3227, 1.204, 1.155), (-0.8461, 1.196, 1.028), (0.2196, 1.089, 1.249), (0.07616, 1.143, 1.144), (-0.1725, 1.145, 1.144), (0.01238, 1.145, 1.137), (-0.2469, 1.165, 1.195), (-0.1098, 1.152, 1.105), (-1.45, 1.129, 1.094), (-1.066, 0.8782, 0.8143), (0.3152, 1.116, 1.152), (-1.555, 1.143, 1.141), (-1.103, 0.9284, 0.8784), (-0.7796, 1.138, 0.9836), (0.282, 1.197, 1.231), (-1.381, 1.062, 1.002), (-0.9113, 1.148, 0.989), (-0.6335, 1.128, 0.9893), (0.3655, 1.092, 1.099), (-1.86, 0.9633, 0.8247), (-1.791, 1.047, 0.9204), (-1.655, 0.9589, 0.9356), (-1.004, 0.809, 0.4155), (-0.9816, 0.815, 0.3845), (-0.9576, 0.7651, 0.3245), (-1.016, 0.8902, 0.4129), (-0.9822, 0.8047, 0.3489), (-1.084, 0.8024, 0.4298), (-0.9921, 0.7561, 0.5968), (-0.9789, 0.7626, 0.5375), (-0.6341, 0.9487, 0.8191), (-0.6145, 0.8807, 0.8159), (-1.137, 0.8049, 0.3612), (-1.138, 0.7946, 0.3009), (-1.137, 0.81, 0.4234), (-1.06, 0.7814, 0.3327), (-1.049, 0.7726, 0.2675), (-0.9633, 0.7526, 0.1857), (-0.6314, 0.8081, 0.9492), (-0.6293, 0.7836, 0.8438), (-0.6225, 0.8043, 0.9804), (-0.6204, 0.8078, 0.8573), (-0.5863, 0.8169, 0.9035), (-0.6365, 0.7884, 0.8252), (-0.4792, 0.9029, 1.036), (-0.4169, 0.9601, 1.081), (-0.5458, 0.9188, 0.9896), (-0.4851, 0.8806, 0.9673), (-0.5584, 0.8621, 0.9969), (-0.6586, 0.7719, 0.7159), (-0.6781, 0.7692, 0.7539), (-0.6606, 0.7871, 0.7765), (-0.574, 0.7877, 0.6861), (-0.6524, 0.7911, 0.6723), (-0.66, 0.7639, 0.7534), (-0.627, 0.7507, 0.7618), (-0.6538, 0.7542, 0.7049), (-0.557, 0.7945, 0.6418), (-0.5391, 0.809, 0.6123), (-0.6096, 0.729, 0.784), (-0.6023, 0.7421, 0.8009), (-0.4563, 0.8085, 0.7863), (-0.4684, 0.8154, 0.8578), (-0.4392, 0.7986, 0.7471), (-1.069, 0.9325, 0.7563), (-1.546, 0.7316, 0.3707), (-1.393, 0.6422, 0.467), (-1.397, 0.6824, 0.5007), (-1.474, 0.5319, 0.3368), (-1.463, 0.6957, 0.436), (-1.524, 0.6739, 0.3366), (-1.429, 0.6652, 0.4206), (-1.424, 0.6839, 0.4606), (-1.501, 0.6797, 0.3772), (-1.653, 0.8295, 0.6682), (-1.495, 0.7924, 0.6095), (-1.646, 0.7872, 0.4434), (-1.513, 0.8684, 0.754), (-1.523, 0.8717, 0.8169), (-1.584, 0.7983, 0.538), (-1.576, 0.7335, 0.3531), (-1.636, 0.8459, 0.7074), (-1.471, 0.7577, 0.5977), (-1.498, 0.7671, 0.4027), (-1.489, 0.7562, 0.5325), (-1.531, 0.6674, 0.3123), (-1.321, 0.7904, 0.7329), (-1.395, 0.8968, 0.9169), (-1.379, 0.7436, 0.6496), (-1.351, 0.8867, 0.9284), (-1.36, 0.8549, 0.8589), (-1.324, 0.7129, 0.6962), (-1.424, 0.855, 0.7404), (-1.299, 0.7837, 0.8111), (-1.379, 0.7484, 0.5571), (-1.415, 0.7916, 0.7139), (-1.37, 0.8262, 0.7831), (-1.759, 0.9029, 0.8857), (-1.705, 0.8992, 0.9335), (-1.626, 0.8264, 0.851), (-1.685, 0.8536, 0.7545), (-1.96, 1.334, 0.9569), (-1.868, 0.8145, 0.4048), (-1.87, 0.7621, 0.5145), (-1.803, 1.141, 0.9684), (-1.69, 1.119, 1.059), (-2.011, 1.093, 0.7784), (-1.999, 1.115, 0.8286), (-1.85, 1.019, 0.5893), (-1.927, 0.9909, 0.6944), (-1.959, 0.9688, 0.6397), (-1.959, 0.9509, 0.6117), (0.804, 1.123, 0.4295), (0.5703, 0.867, 0.7265), (0.5678, 0.8904, 0.4386), (0.3164, 0.8862, 0.6439), (-0.1274, 0.9087, 0.4796), (-0.0631, 0.9117, 0.6253), (0.1508, 0.7221, 0.6354), (0.106, 0.8126, 0.5067), (-0.3081, 0.8412, 0.3525), (-0.2184, 0.7984, 0.4591), (-0.3812, 0.7694, 0.4386), (0.5724, 0.864, 0.5067), (0.5253, 0.9541, 0.6504), (-0.2594, 0.824, 0.4244), (0.7771, 0.9615, 0.5342), (0.1185, 0.7648, 0.5762), (-0.01039, 0.8765, 0.4956), (0.117, 0.6976, 0.5166), (0.336, 0.8533, 0.5726), (0.3302, 0.874, 0.4905), (-2.698, 1.193, 1.034), (-2.714, 1.058, 0.7596), (-2.631, 0.8449, 0.7629), (-2.496, 1.38, 1.017), (-2.181, 1.326, 0.7982), (-2.607, 0.8013, 0.3788), (-2.803, 0.9879, 0.5881), (-3.086, 1.005, 0.6676), (-2.756, 0.894, 0.4563), (-2.488, 0.9972, 0.4829), (-2.313, 1.336, 0.9296), (-2.945, 0.9954, 0.7838), (-2.502, 1.25, 0.9383), (-2.223, 1.349, 0.8733), (-2.1, 1.226, 0.5599), (-2.935, 1.034, 0.6222), (-3.109, 1.014, 0.7505), (-2.865, 0.9945, 0.6826), (-2.388, 0.9944, 0.5632), (-2.076, 1.108, 0.4383), (-2.811, 0.9074, 0.7845), (-2.645, 0.9878, 0.5386), (-2.463, 0.9487, 0.6974), (-3.019, 1.111, 0.9194), (-2.372, 1.108, 0.7406), (-2.337, 0.8079, 0.4148), (-2.487, 1.198, 0.8515), (-2.224, 1.001, 0.6506), (-2.489, 0.8718, 0.433), (-3.183, 1.014, 0.9109), (-2.155, 1.241, 0.7106), (-2.304, 1.015, 0.4613), (-2.087, 1.103, 0.5475), (-3.216, 0.9439, 0.8612), (-3.019, 1.022, 0.7128), (-2.745, 0.8608, 0.6455), (-2.581, 0.9167, 0.6362), (-2.206, 1.011, 0.5236), (-3.086, 1.012, 0.822), (-2.364, 1.025, 0.6733), (-2.33, 1.041, 0.6396), (-2.236, 1.02, 0.6238), (-2.737, 0.7915, 0.8537), (-2.75, 0.8528, 0.8374), (-2.758, 0.8427, 0.7865), (-3.198, 1.002, 0.7978), (-3.218, 0.9706, 0.8603), (-3.232, 0.9772, 0.8797), (-3.233, 0.9822, 0.8915), (-3.209, 1.105, 0.8955), (-3.234, 1.023, 0.8654), (-3.16, 1.032, 0.7197), (-3.232, 0.997, 0.9162), (-3.233, 0.9997, 0.8527), (-3.09, 1.038, 0.6148), (-2.721, 0.7867, 0.7797), (-2.774, 1.108, 0.8609), (-2.703, 0.9353, 0.7943), (-2.453, 1.166, 0.7873), (-2.514, 1.113, 0.7575), (-2.613, 1.216, 0.9328), (-2.533, 1.16, 0.7936), (-2.499, 0.9786, 0.7495), (-2.298, 0.784, 0.3881), (-2.346, 0.7939, 0.3665), (-2.475, 0.8419, 0.364), (-3.183, 1.135, 0.9021), (-3.148, 1.199, 0.9021), (-3.14, 1.196, 0.8107), (-2.975, 1.186, 0.8747), (-3.162, 1.005, 0.8026), (-1.346, 0.693, 0.4196), (-1.383, 0.6769, 0.4122), (-1.33, 0.7199, 0.3795), (-1.235, 0.7912, 0.4154), (-1.398, 0.6719, 0.5537), (-1.334, 0.7382, 0.6439), (-0.01808, 0.8545, 0.712), (0.02516, 0.9121, 0.7787), (0.7879, 0.9289, 0.7168), (0.7937, 0.9534, 0.7023), (0.826, 0.9359, 0.7107), (0.8992, 0.9765, 0.6899), (0.8833, 1.032, 0.6626), (0.742, 0.9842, 0.6298), (0.5449, 0.9642, 0.9927), (0.7507, 0.9788, 0.8153), (0.8114, 0.994, 0.8031), (0.8197, 1.01, 0.7928), (0.8416, 0.9984, 0.7984), (0.8915, 1.027, 0.7836), (0.8809, 1.067, 0.7647), (0.196, 0.8215, 0.4843), (0.2431, 0.8373, 0.5368), (0.207, 0.7865, 0.6209), (0.24, 0.8262, 0.5815), (0.1621, 0.7849, 0.5695), (0.1157, 0.6829, 0.3644), (0.188, 0.7956, 0.3499), (-1.321, 0.6912, 0.4553), (-1.367, 0.6411, 0.4927), (-1.369, 0.6106, 0.5209), (-1.361, 0.6225, 0.6114), (-1.242, 0.7578, 0.6516), (-1.212, 0.7474, 0.5677), (-1.151, 0.8389, 0.3795), (-1.27, 0.7111, 0.559), (-1.294, 0.7192, 0.69), (-1.303, 0.6926, 0.5575), (-1.303, 0.6956, 0.3687), (-1.341, 0.6631, 0.4882), (-1.33, 0.656, 0.5754), (-0.9937, 0.7484, 0.4223), (-1.021, 0.7261, 0.5885), (-0.9573, 0.7716, 0.5561), (-0.9929, 0.7615, 0.5183), (-0.6143, 0.8027, 0.6513), (-0.4807, 0.7469, 0.4344), (-0.5488, 0.787, 0.7915), (-0.5719, 0.7397, 0.427), (-0.528, 0.8013, 0.7832), (-0.4357, 0.7675, 0.4064), (-0.5781, 0.784, 0.7835), (0.1057, 0.7243, 0.4305), (0.1189, 0.7194, 0.4022), (0.1357, 0.7188, 0.4657), (-0.5666, 0.6645, 0.2886), (-0.5892, 0.5109, 0.1912), (-0.4782, 0.7581, 0.2453), (-1.066, 1.019, 1.143), (-1.131, 0.9983, 1.034), (-2.227, 0.8358, 0.392), (-2.333, 0.9193, 0.4663), (-2.341, 0.8347, 0.4158), (-2.188, 0.8884, 0.4167), (-2.245, 0.9363, 0.4497), (-2.338, 0.8377, 0.4826), (-2.4, 0.924, 0.4898), (-2.277, 0.8724, 0.5144), (-2.341, 0.8745, 0.428), (-0.5351, 0.6329, 0.194), (0.5581, 1.081, 0.7658), (0.5432, 0.9623, 0.8727), (0.5474, 0.9055, 0.6889), (0.5592, 0.9457, 0.797), (0.5371, 0.9395, 0.6688), (0.5325, 1.046, 0.9428), (0.5607, 0.9103, 0.7056), (-1.665, 0.8644, 0.912), (-1.635, 0.8227, 0.7976), (-1.751, 0.934, 0.9415), (-1.965, 1.02, 0.6405), (-1.935, 0.8469, 0.4814), (-1.894, 0.89, 0.3916), (-1.954, 1.051, 0.6744), (-1.911, 0.9486, 0.427), (-1.898, 1.01, 0.4855), (-1.316, 0.7003, 0.2445), (-1.43, 0.6183, 0.3168), (-1.366, 0.6281, 0.2058), (-1.449, 0.5964, 0.1743), (-1.512, 0.4928, 0.1761), (-1.518, 0.5969, 0.2785), (-1.565, 0.6653, 0.2978), (-1.56, 0.7614, 0.2256), (-1.856, 0.7673, 0.4423), (-1.863, 0.8257, 0.5954), (-0.69, 0.7298, 0.2453), (-0.807, 0.7546, 0.2753), (-0.8302, 0.7427, 0.398), (-0.7612, 0.7723, 0.4424), (-0.8449, 0.9048, 0.4628), (-0.8644, 0.8119, 0.4463), (-0.8468, 0.7197, 0.1981), (-2.74, 1.024, 0.1171), (-2.732, 0.839, 0.245), (-2.687, 0.8339, 0.2756), (-2.654, 0.8387, 0.3033), (-2.634, 0.8174, 0.3242), (-2.736, 0.838, 0.3732), (-2.841, 1.063, 0.3537)], [(409, 168)], [(487, 402, 453), (166, 250, 167), (328, 156, 50), (413, 435, 477), (353, 621, 352), (14, 24, 1075, 1072, 1077, 483), (296, 115, 117), (480, 144, 152), (191, 27, 195), (330, 30, 10), (394, 309, 364), (19, 396, 307), (479, 28, 336), (29, 193, 478), (476, 414, 285), (73, 366, 74), (411, 416, 475), (265, 386, 166), (445, 158, 79), (474, 77, 362), (8, 48, 473), (22, 32, 48), (292, 291, 472), (419, 471, 361), (894, 899, 895), (282, 11, 283), (408, 269, 469), (340, 148, 189), (446, 343, 47), (34, 293, 187), (186, 35, 466), (449, 118, 115), (299, 1074, 1071, 1076, 264, 182), (36, 346, 43), (21, 300, 42), (196, 424, 464), (177, 23, 9), (178, 329, 332), (405, 165, 461), (37, 623, 278), (460, 38, 459), (430, 432, 458), (457, 274, 39), (143, 556, 126), (169, 390, 451), (170, 349, 348), (225, 452, 271), (28, 170, 159), (277, 171, 271), (349, 445, 79), (395, 333, 334), (159, 348, 193), (451, 391, 394), (271, 451, 349), (480, 528, 455), (398, 284, 363), (408, 393, 519), (458, 433, 354), (148, 354, 392), (341, 458, 148), (432, 437, 433), (431, 40, 432), (459, 1067, 1066, 1068, 429, 517), (406, 24, 1063), (1040, 459, 24), (273, 405, 347), (264, 405, 145), (347, 264, 517), (347, 181, 273), (429, 622, 347), (461, 427, 178), (461, 178, 436), (145, 352, 462), (426, 332, 329), (331, 457, 4), (436, 332, 331), (50, 8, 431), (141, 196, 6), (142, 41, 141), (6, 464, 463), (42, 345, 36), (138, 36, 151), (139, 42, 138), (43, 9, 23), (150, 23, 142), (151, 43, 150), (182, 145, 462), (346, 462, 9), (345, 182, 346), (296, 380, 25), (442, 116, 44), (400, 423, 401), (147, 388, 389), (45, 326, 493), (321, 287, 295), (25, 295, 296), (422, 124, 123), (547, 34, 172), (187, 297, 467), (441, 293, 422), (293, 397, 297), (47, 163, 186), (189, 146, 407), (343, 407, 163), (342, 189, 343), (393, 469, 27), (190, 7, 13), (291, 13, 149), (190, 469, 270), (438, 439, 283), (339, 439, 7), (270, 283, 339), (470, 420, 419), (360, 421, 140), (361, 45, 357), (472, 149, 337), (338, 337, 421), (472, 174, 356), (387, 48, 156), (473, 410, 157), (8, 473, 16), (362, 393, 191), (558, 559, 127), (19, 395, 396), (192, 268, 399, 1083), (330, 515, 30), (486, 317, 318), (267, 272, 268), (417, 166, 267), (475, 10, 444), (10, 30, 363), (415, 15, 298), (10, 363, 415), (412, 619, 19), (322, 565, 404), (131, 404, 566), (336, 159, 29), (414, 29, 160), (443, 336, 414), (15, 284, 161), (75, 518, 73), (412, 307, 416), (366, 518, 474), (191, 385, 253), (127, 195, 254), (291, 292, 27), (362, 520, 474), (338, 174, 337), (480, 335, 282), (269, 282, 270), (409, 480, 269), (344, 119, 184), (35, 441, 422), (163, 481, 35), (25, 314, 113), (433, 482, 450), (1064, 1063, 24), (300, 299, 345), (1065, 1050, 1041), (196, 294, 358), (71, 165, 273), (328, 164, 387), (325, 350, 563), (179, 368, 38), (274, 426, 275), (1, 250, 386), (434, 456, 168), (268, 486, 434), (453, 403, 169), (389, 522, 397), (337, 488, 421), (467, 198, 200), (421, 199, 140), (438, 590, 581), (423, 287, 288), (320, 505, 217), (149, 523, 337), (397, 51, 297), (297, 197, 467), (202, 490, 326), (140, 202, 326), (591, 7, 439), (7, 52, 13), (388, 492, 389), (488, 372, 199), (201, 207, 492), (55, 201, 400), (52, 54, 208), (56, 598, 584), (522, 614, 607), (492, 608, 522), (523, 206, 488), (149, 497, 489), (53, 205, 400), (371, 382, 495), (370, 580, 582), (197, 204, 198), (491, 498, 370), (605, 197, 51), (199, 495, 202), (54, 505, 506), (373, 502, 205), (53, 549, 550), (498, 376, 369), (603, 204, 203), (501, 503, 498), (1097, 1098, 495), (561, 320, 206), (369, 593, 584), (504, 496, 207), (523, 489, 560), (376, 219, 377), (579, 505, 213), (210, 511, 502), (371, 510, 210), (503, 218, 376), (290, 615, 604), (301, 59, 503), (524, 616, 609), (61, 510, 371), (129, 212, 201), (59, 220, 218), (221, 612, 375), (57, 67, 59), (216, 525, 375), (217, 513, 215), (232, 62, 58), (511, 64, 232), (219, 63, 508), (218, 514, 219), (507, 512, 216), (58, 65, 507), (509, 526, 217), (508, 509, 588), (510, 222, 511), (487, 173, 402), (272, 167, 317), (328, 387, 156), (145, 461, 352), (14, 1051, 1042, 1047, 440, 24), (44, 244, 112), (191, 393, 27), (330, 307, 516), (394, 391, 309), (479, 2, 28), (29, 159, 193), (476, 443, 414), (161, 73, 74), (444, 10, 415), (411, 412, 416), (265, 266, 386), (518, 529, 474), (22, 298, 32), (420, 242, 313), (410, 894, 895), (282, 335, 11), (408, 409, 269), (340, 341, 148), (446, 342, 343), (344, 25, 113), (34, 422, 293), (186, 163, 35), (326, 360, 140), (433, 114, 354), (24, 517, 1064), (36, 345, 346), (21, 176, 300), (196, 41, 294), (178, 427, 329), (405, 273, 165), (37, 428, 435), (517, 429, 347), (460, 179, 38), (430, 431, 432), (456, 454, 455), (399, 268, 434), (169, 403, 390), (170, 271, 349), (170, 180, 277), (445, 394, 364), (334, 193, 5), (159, 170, 348), (451, 390, 391), (349, 451, 394), (452, 451, 225), (399, 529, 518), (486, 485, 456), (168, 456, 455), (39, 274, 431), (4, 457, 39), (458, 432, 433), (148, 458, 354), (341, 430, 458), (432, 40, 437), (459, 38, 429, 1068, 1066, 1067), (24, 459, 517), (440, 460, 459), (517, 264, 406, 1063, 1064), (429, 37, 278), (461, 165, 427), (462, 177, 9), (145, 405, 461), (328, 426, 329), (331, 332, 457), (436, 178, 332), (141, 41, 196), (142, 23, 41), (464, 424, 425), (46, 279, 303), (6, 196, 464), (331, 68, 226), (42, 300, 345), (138, 42, 36), (139, 21, 42), (43, 346, 9), (150, 43, 23), (151, 36, 43), (182, 264, 145), (346, 182, 462), (345, 299, 182), (448, 245, 118), (112, 245, 183), (113, 315, 344), (388, 295, 287), (147, 295, 388), (321, 45, 493), (296, 448, 449), (466, 35, 422), (185, 123, 122), (187, 293, 297), (172, 34, 187), (397, 441, 120), (47, 343, 163), (189, 148, 392), (343, 189, 407), (342, 340, 189), (469, 269, 270), (393, 408, 469), (190, 339, 7), (291, 190, 13), (283, 11, 438), (339, 283, 439), (270, 282, 283), (897, 898, 420), (360, 338, 421), (313, 542, 224), (472, 291, 149), (366, 228, 298), (420, 355, 338), (48, 32, 162), (8, 156, 48), (387, 22, 48), (473, 418, 410), (362, 18, 393), (362, 253, 319), (162, 252, 194), (333, 19, 478), (192, 267, 268), (284, 1081, 1084), (154, 553, 1), (267, 166, 272), (417, 265, 166), (10, 416, 330), (415, 363, 15), (75, 284, 1084, 399), (413, 1093, 617, 618), (285, 564, 476), (160, 29, 478), (336, 28, 159), (414, 336, 29), (443, 479, 336), (366, 161, 74), (412, 19, 307), (363, 30, 235), (284, 15, 363), (32, 228, 252), (298, 15, 366), (474, 365, 366), (410, 557, 251), (480, 152, 335), (269, 480, 282), (528, 168, 258), (341, 889, 49), (341, 17, 430), (184, 119, 543), (35, 481, 441), (163, 407, 481), (482, 381, 450), (433, 437, 482), (300, 483, 1073, 299), (1041, 1070, 1069, 300, 1065), (462, 620, 177), (427, 165, 164), (368, 322, 229), (429, 38, 368), (179, 12, 368), (50, 156, 8), (328, 274, 275), (154, 555, 554), (456, 434, 257), (268, 272, 486), (453, 402, 403), (231, 453, 521), (389, 492, 522), (337, 523, 488), (467, 197, 198), (421, 488, 199), (491, 590, 438), (493, 53, 400), (201, 388, 400), (13, 52, 208), (506, 500, 1039), (397, 607, 51), (297, 51, 197), (493, 490, 549), (140, 199, 202), (439, 583, 591), (7, 494, 52), (388, 201, 492), (488, 206, 372), (52, 56, 54), (494, 585, 592), (522, 608, 614), (492, 207, 496), (208, 497, 13), (500, 208, 1039), (53, 373, 205), (495, 499, 202), (370, 369, 580), (197, 203, 204), (491, 501, 498), (199, 372, 1100, 495), (54, 213, 505), (384, 210, 502), (498, 503, 376), (203, 610, 603), (501, 301, 503), (289, 611, 602), (376, 593, 369), (502, 511, 232), (377, 578, 508), (376, 218, 219), (504, 58, 507), (505, 509, 217), (210, 510, 511), (372, 206, 320), (503, 59, 218), (290, 606, 615), (301, 57, 59), (216, 616, 524), (506, 255, 211), (59, 67, 220), (375, 525, 221), (57, 60, 67), (216, 512, 525), (215, 513, 61), (217, 526, 513), (232, 64, 62), (511, 222, 64), (219, 514, 63), (218, 220, 514), (507, 65, 512), (58, 62, 65), (509, 223, 526), (508, 63, 223), (510, 66, 222), (529, 408, 18), (408, 570, 409), (77, 474, 529), (409, 528, 480), (527, 529, 399), (168, 399, 434), (399, 168, 527), (430, 890, 431), (68, 892, 378), (891, 340, 175), (465, 425, 424), (893, 465, 226), (68, 26, 892), (68, 378, 226), (4, 26, 68), (39, 888, 49), (17, 39, 890), (46, 303, 302), (280, 303, 279), (280, 279, 530), (175, 531, 425), (531, 302, 425), (425, 302, 464), (303, 464, 302), (280, 530, 464), (464, 530, 463), (303, 280, 464), (180, 2, 20), (180, 532, 277), (171, 277, 532), (276, 171, 532), (231, 276, 532), (69, 521, 225), (453, 225, 521), (452, 453, 169), (225, 451, 271), (225, 276, 69), (168, 571, 527), (18, 519, 393), (177, 620, 41), (294, 359, 358), (359, 621, 358), (533, 196, 358), (465, 424, 533), (465, 358, 353), (331, 465, 436), (353, 436, 465), (181, 435, 625), (71, 181, 625), (72, 475, 70), (475, 72, 411), (535, 158, 31), (535, 396, 5), (395, 5, 396), (535, 5, 79), (333, 478, 334), (193, 334, 478), (266, 304, 233), (265, 305, 1092, 304), (235, 575, 398), (417, 534, 305), (576, 575, 577), (284, 576, 306, 1085), (30, 515, 235), (516, 235, 515), (516, 307, 308), (396, 308, 307), (396, 574, 308), (396, 535, 234), (234, 535, 534), (305, 534, 535), (535, 31, 305), (364, 305, 31), (309, 304, 364), (391, 236, 309), (152, 89, 335), (335, 95, 11), (141, 84, 142), (214, 110, 237), (403, 104, 93), (403, 99, 390), (143, 85, 144), (57, 111, 60), (198, 80, 200), (138, 81, 139), (613, 237, 537), (266, 96, 386), (547, 86, 3), (209, 310, 204), (1, 103, 154), (11, 82, 438), (233, 90, 266), (57, 108, 109), (198, 310, 105), (390, 87, 391), (501, 108, 301), (491, 82, 106), (200, 187, 467), (463, 539, 238), (150, 84, 100), (491, 107, 501), (386, 327, 1), (402, 83, 104), (463, 91, 6), (144, 101, 152), (141, 91, 97), (154, 92, 155), (3, 102, 153), (151, 100, 88), (138, 88, 94), (233, 236, 538), (155, 98, 143), (279, 539, 530), (357, 230, 361), (357, 482, 230), (379, 312, 361), (230, 482, 379), (361, 540, 419), (239, 482, 437), (239, 437, 240), (379, 239, 312), (541, 312, 239), (311, 239, 240), (157, 240, 227), (157, 227, 473), (470, 311, 157), (419, 541, 470), (227, 240, 437), (473, 227, 437), (471, 360, 361), (360, 241, 542), (447, 543, 357), (442, 441, 544), (344, 184, 321), (45, 184, 447), (442, 120, 441), (120, 183, 147), (147, 448, 295), (543, 119, 381), (381, 357, 543), (381, 315, 450), (315, 314, 450), (450, 314, 114), (117, 314, 380), (114, 117, 354), (115, 354, 117), (115, 118, 354), (354, 245, 392), (245, 244, 392), (244, 146, 392), (116, 544, 146), (441, 481, 544), (481, 407, 544), (146, 544, 407), (545, 47, 186), (121, 186, 466), (446, 47, 246), (545, 316, 247), (188, 246, 545), (548, 546, 122), (3, 316, 547), (247, 3, 153), (153, 281, 247), (121, 248, 545), (248, 316, 545), (249, 316, 546), (466, 125, 185), (123, 124, 122), (124, 548, 122), (547, 548, 34), (490, 550, 549), (499, 374, 550), (552, 128, 374), (490, 499, 550), (499, 382, 374), (384, 552, 551), (53, 374, 373), (210, 256, 562), (373, 384, 502), (317, 554, 318), (485, 126, 454), (167, 553, 317), (318, 555, 485), (317, 553, 554), (485, 555, 126), (454, 126, 556), (167, 250, 553), (318, 554, 555), (155, 126, 555), (455, 556, 144), (558, 356, 355), (557, 253, 251), (557, 520, 319), (252, 520, 194), (228, 365, 252), (355, 356, 174), (558, 254, 356), (557, 319, 253), (520, 557, 194), (252, 365, 520), (195, 559, 191), (292, 254, 195), (418, 194, 557), (292, 356, 254), (497, 500, 489), (500, 211, 560), (211, 255, 561), (217, 372, 320), (489, 500, 560), (560, 211, 561), (561, 255, 320), (495, 1098, 371), (523, 561, 206), (253, 385, 251), (33, 251, 385), (33, 558, 420), (78, 77, 76), (18, 362, 78), (288, 321, 400), (400, 423, 493), (321, 493, 423), (551, 552, 256), (552, 562, 256), (383, 562, 382), (128, 373, 374), (473, 162, 418), (486, 456, 257), (434, 486, 257), (455, 528, 258), (168, 455, 258), (322, 132, 229), (132, 351, 259), (131, 563, 132), (229, 259, 133), (322, 131, 132), (132, 563, 351), (131, 564, 563), (229, 132, 259), (566, 324, 136), (134, 404, 565), (131, 136, 564), (12, 134, 565), (564, 135, 476), (0, 135, 134), (261, 323, 260), (134, 261, 260), (135, 324, 261), (566, 260, 323), (567, 133, 428), (484, 37, 569), (367, 428, 37), (569, 37, 429), (569, 429, 368), (484, 569, 368), (484, 368, 367), (229, 567, 367), (133, 568, 229), (451, 452, 169), (281, 137, 188), (342, 446, 263), (342, 175, 340), (263, 531, 175), (137, 468, 531), (468, 279, 46), (577, 308, 574), (573, 574, 234), (306, 577, 573, 1082), (579, 588, 509), (579, 589, 588), (589, 508, 588), (587, 377, 586), (598, 600, 584), (592, 585, 584), (585, 369, 584), (591, 582, 494), (591, 583, 582), (583, 370, 582), (586, 508, 589), (584, 587, 56), (584, 593, 587), (593, 377, 587), (582, 585, 494), (582, 580, 585), (580, 369, 585), (581, 583, 439), (581, 590, 583), (590, 370, 583), (213, 54, 597), (597, 54, 596), (596, 54, 595), (54, 594, 595), (213, 589, 579), (589, 597, 586), (595, 586, 596), (595, 594, 586), (587, 594, 56), (584, 600, 592), (599, 56, 52), (599, 592, 600), (494, 592, 52), (615, 612, 214), (615, 606, 612), (606, 375, 612), (602, 609, 290), (602, 611, 609), (611, 524, 609), (603, 604, 209), (603, 610, 604), (610, 290, 604), (614, 601, 289), (614, 608, 601), (608, 496, 601), (609, 606, 290), (609, 616, 606), (616, 375, 606), (604, 613, 209), (604, 615, 613), (615, 214, 613), (601, 611, 289), (611, 216, 524), (496, 611, 601), (602, 290, 610), (610, 203, 605), (51, 607, 289), (72, 70, 71), (415, 22, 444), (428, 477, 435), (160, 478, 617), (617, 619, 618), (478, 19, 619), (285, 160, 286), (428, 259, 286), (325, 262, 350), (350, 262, 351), (351, 286, 259), (22, 164, 444), (358, 621, 353), (294, 620, 359), (347, 622, 181), (622, 278, 181), (623, 181, 278), (435, 181, 623, 1079), (625, 72, 71), (72, 624, 411), (435, 411, 624), (624, 625, 435), (627, 477, 286), (627, 413, 477), (626, 1095, 1094), (286, 160, 627), (160, 626, 627), (207, 212, 504), (502, 130, 205), (55, 130, 129), (232, 130, 502), (129, 232, 212), (504, 212, 232), (232, 58, 504), (348, 5, 193), (166, 386, 250), (413, 411, 435), (462, 352, 621), (621, 359, 462), (296, 449, 115), (480, 455, 144), (73, 518, 366), (449, 448, 118), (177, 41, 23), (37, 435, 1079, 623), (143, 144, 556), (276, 271, 171), (170, 277, 271), (79, 348, 349), (349, 394, 445), (347, 405, 264), (429, 278, 622), (436, 353, 461), (352, 461, 353), (426, 457, 332), (40, 431, 8), (274, 50, 431), (8, 16, 40), (296, 117, 380), (442, 544, 116), (400, 388, 423), (321, 288, 287), (25, 321, 295), (125, 466, 422), (422, 34, 124), (123, 125, 422), (441, 397, 293), (189, 392, 146), (270, 339, 190), (190, 291, 469), (438, 581, 439), (361, 360, 45), (472, 337, 174), (127, 254, 558), (558, 385, 559), (19, 333, 395), (330, 516, 515), (486, 272, 317), (412, 618, 619), (322, 12, 565), (131, 322, 404), (75, 399, 518), (191, 559, 385), (195, 27, 292), (469, 291, 27), (362, 319, 520), (338, 355, 174), (344, 315, 119), (25, 380, 314), (273, 181, 71), (71, 70, 165), (328, 329, 164), (563, 285, 262), (262, 325, 563), (285, 286, 262), (350, 351, 563), (274, 457, 426), (1, 553, 250), (423, 388, 287), (320, 255, 505), (202, 499, 490), (591, 494, 7), (400, 205, 55), (55, 129, 201), (205, 130, 55), (492, 496, 608), (149, 13, 497), (371, 383, 382), (605, 203, 197), (53, 493, 549), (603, 209, 204), (504, 507, 496), (523, 149, 489), (579, 509, 505), (61, 66, 510), (221, 214, 612), (508, 223, 509), (272, 166, 167), (44, 116, 244), (330, 416, 307), (161, 75, 73), (224, 419, 420), (420, 338, 242), (313, 224, 420), (344, 321, 25), (326, 45, 360), (433, 450, 114), (456, 485, 454), (170, 28, 180), (364, 31, 158), (158, 445, 364), (486, 318, 485), (328, 275, 426), (226, 465, 331), (331, 4, 68), (448, 183, 245), (112, 244, 245), (113, 314, 315), (296, 295, 448), (185, 125, 123), (120, 147, 389), (389, 397, 120), (471, 419, 241), (313, 242, 243), (419, 224, 241), (243, 542, 313), (241, 224, 542), (242, 338, 243), (366, 365, 228), (420, 558, 355), (362, 191, 253), (162, 32, 252), (154, 554, 553), (10, 475, 416), (75, 161, 284), (618, 412, 413), (411, 413, 412), (285, 563, 564), (366, 15, 161), (32, 298, 228), (474, 520, 365), (410, 418, 557), (341, 340, 26), (341, 888, 17), (482, 357, 381), (462, 359, 620), (444, 70, 475), (329, 427, 164), (165, 70, 164), (444, 164, 70), (368, 12, 322), (328, 50, 274), (154, 155, 555), (231, 487, 453), (491, 370, 590), (506, 211, 500), (397, 522, 607), (493, 326, 490), (208, 500, 497), (495, 382, 499), (370, 498, 369), (376, 377, 593), (216, 375, 616), (506, 505, 255), (519, 18, 408), (529, 527, 408), (528, 409, 570), (408, 527, 572), (570, 571, 528), (408, 572, 570), (529, 18, 78), (76, 77, 529), (529, 78, 76), (465, 175, 425), (891, 175, 893), (4, 889, 26), (49, 4, 39), (180, 28, 2), (180, 20, 532), (231, 69, 276), (69, 231, 521), (453, 452, 225), (225, 271, 276), (572, 527, 571), (168, 528, 571), (571, 570, 572), (533, 424, 196), (465, 533, 358), (535, 79, 158), (395, 334, 5), (266, 265, 304), (265, 417, 305), (398, 363, 235), (235, 308, 575), (576, 398, 575), (234, 534, 1086, 573), (284, 398, 576), (192, 1081, 1087), (516, 308, 235), (396, 234, 574), (364, 304, 1092, 305), (309, 233, 304), (391, 87, 236), (152, 101, 89), (335, 89, 95), (141, 97, 84), (214, 221, 110), (403, 402, 104), (403, 93, 99), (143, 98, 85), (57, 109, 111), (198, 105, 80), (138, 94, 81), (537, 209, 613), (613, 214, 237), (266, 90, 96), (209, 537, 310), (1, 327, 103), (11, 95, 82), (233, 538, 90), (57, 301, 108), (198, 204, 310), (390, 99, 87), (501, 107, 108), (491, 438, 82), (200, 172, 187), (463, 530, 539), (150, 142, 84), (491, 106, 107), (386, 96, 327), (402, 173, 83), (463, 238, 91), (144, 85, 101), (141, 6, 91), (154, 103, 92), (3, 86, 102), (151, 150, 100), (138, 151, 88), (233, 309, 236), (155, 92, 98), (279, 536, 539), (540, 361, 312), (230, 379, 361), (239, 379, 482), (541, 540, 312), (311, 541, 239), (157, 311, 240), (470, 541, 311), (419, 540, 541), (437, 40, 16), (16, 473, 437), (243, 338, 360), (360, 471, 241), (542, 243, 360), (447, 184, 543), (447, 357, 45), (45, 321, 184), (442, 44, 120), (120, 44, 183), (147, 183, 448), (381, 119, 315), (117, 114, 314), (354, 118, 245), (244, 116, 146), (545, 246, 47), (121, 545, 186), (247, 281, 188), (188, 545, 247), (121, 466, 185), (185, 122, 248), (548, 547, 249), (546, 248, 122), (548, 249, 546), (121, 185, 248), (247, 316, 3), (153, 468, 281), (246, 263, 446), (248, 546, 316), (249, 547, 316), (124, 34, 548), (374, 382, 552), (552, 384, 128), (53, 550, 374), (383, 371, 210), (210, 384, 256), (551, 256, 384), (562, 383, 210), (155, 143, 126), (455, 454, 556), (195, 127, 559), (418, 162, 194), (292, 472, 356), (217, 215, 372), (215, 61, 371), (523, 560, 561), (33, 410, 251), (33, 385, 558), (78, 362, 77), (400, 401, 288), (423, 288, 401), (552, 382, 562), (128, 384, 373), (473, 48, 162), (566, 323, 324), (134, 566, 404), (131, 566, 136), (12, 0, 134), (564, 136, 135), (0, 476, 135), (261, 324, 323), (134, 135, 261), (135, 136, 324), (566, 134, 260), (259, 428, 133), (567, 568, 133), (428, 367, 567), (484, 367, 37), (367, 368, 229), (229, 568, 567), (342, 263, 175), (263, 137, 531), (46, 302, 468), (531, 468, 302), (577, 575, 308), (573, 577, 574), (306, 576, 577), (598, 599, 600), (54, 56, 594), (596, 586, 597), (589, 213, 597), (587, 586, 594), (599, 598, 56), (599, 52, 592), (611, 507, 216), (496, 507, 611), (605, 51, 602), (602, 610, 605), (614, 289, 607), (602, 51, 289), (415, 298, 22), (428, 286, 477), (617, 478, 619), (285, 414, 160), (351, 262, 286), (22, 387, 164), (294, 41, 620), (625, 624, 72), (627, 626, 1094, 413), (160, 617, 1095, 626), (207, 201, 212), (232, 129, 130), (348, 79, 5), (647, 687, 683), (712, 704, 703), (653, 657, 665), (658, 671, 664), (663, 642, 660), (655, 659, 640), (795, 793, 792), (809, 811, 664), (663, 907, 906), (691, 695, 663), (642, 664, 660), (710, 702, 701), (654, 653, 665), (646, 847, 841), (848, 632, 648), (702, 712, 703), (697, 690, 1128, 649), (657, 647, 668), (633, 697, 653), (697, 649, 693), (791, 789, 647), (691, 696, 647), (693, 695, 653), (630, 794, 645), (861, 845, 699), (852, 828, 839), (721, 712, 713), (654, 665, 707), (717, 720, 722), (1116, 763, 1115), (718, 717, 665), (701, 716, 641), (702, 714, 701), (715, 763, 719), (702, 715, 714), (668, 715, 657), (686, 716, 668), (764, 703, 704), (665, 719, 718), (643, 856, 858), (858, 673, 643), (725, 723, 670), (727, 670, 723), (709, 726, 711), (648, 698, 833), (644, 628, 688), (998, 661, 644), (650, 668, 683), (647, 630, 687), (687, 683, 679), (683, 668, 647), (759, 720, 758), (653, 638, 657), (645, 664, 674), (658, 636, 676), (671, 674, 664), (658, 676, 671), (916, 908, 915), (661, 900, 635), (655, 662, 659), (696, 801, 800), (649, 640, 659), (806, 691, 663), (662, 904, 913), (695, 693, 663), (642, 658, 664), (709, 710, 701), (710, 711, 702), (654, 633, 653), (827, 842, 847), (852, 830, 844), (641, 706, 709), (856, 685, 667), (656, 845, 849), (702, 711, 712), (826, 708, 727), (657, 638, 647), (636, 658, 672), (705, 634, 675, 1132), (672, 658, 669), (998, 658, 642), (661, 635, 644), (693, 653, 697), (633, 1129, 690, 697), (630, 647, 694), (786, 689, 630), (638, 691, 647), (638, 653, 695), (695, 691, 638), (831, 832, 838), (835, 832, 700), (707, 654, 722), (757, 721, 713), (757, 720, 1114, 721), (758, 761, 759), (722, 654, 665), (717, 704, 721), (722, 665, 717), (721, 1114, 720, 717), (701, 714, 716), (702, 703, 715), (719, 657, 715), (668, 714, 715), (714, 668, 716), (650, 686, 668), (704, 1117, 718, 764), (665, 657, 719), (670, 673, 725), (699, 864, 861), (724, 863, 1104), (993, 698, 1111, 639), (727, 708, 670), (727, 709, 706), (709, 727, 726), (711, 710, 709), (722, 761, 707), (712, 711, 726), (757, 762, 760), (636, 738, 731), (669, 738, 672), (650, 749, 686), (673, 732, 643), (681, 729, 629), (630, 750, 687), (680, 751, 743), (674, 737, 739), (628, 751, 688), (645, 739, 733), (687, 746, 683), (677, 744, 681), (684, 735, 652), (652, 736, 669), (636, 740, 676), (705, 670, 708), (684, 743, 747), (685, 741, 677), (645, 730, 630), (676, 737, 671), (685, 732, 748), (650, 746, 734), (709, 701, 641), (712, 762, 713), (102, 279, 153), (765, 766, 767), (766, 765, 770), (765, 767, 768), (765, 768, 769), (765, 769, 770), (766, 770, 775), (767, 766, 771), (768, 767, 772), (768, 783, 769), (769, 774, 770), (766, 775, 771), (767, 771, 772), (768, 772, 773), (769, 783, 784), (770, 774, 775), (771, 775, 776), (772, 771, 776), (773, 772, 776), (785, 776, 774), (775, 774, 776), (781, 761, 780), (781, 778, 639), (762, 726, 779), (707, 782, 654), (780, 762, 777), (761, 760, 780), (784, 785, 774), (784, 783, 785), (783, 773, 785), (795, 694, 664), (786, 790, 795), (788, 786, 795), (796, 788, 795), (799, 696, 798), (804, 696, 800), (798, 804, 802), (803, 799, 802), (692, 807, 808), (694, 787, 810), (808, 810, 787), (804, 803, 802), (807, 800, 809, 1122, 1120, 1124, 808), (800, 805, 809), (811, 805, 806), (824, 812, 825), (825, 814, 813), (812, 815, 814), (824, 817, 816), (815, 824, 816), (813, 822, 817), (814, 818, 813), (815, 819, 814), (816, 820, 815), (817, 821, 816), (813, 818, 822), (814, 819, 818), (815, 820, 819), (816, 821, 820), (817, 822, 821), (818, 823, 822), (819, 823, 818), (820, 823, 819), (821, 823, 820), (822, 823, 821), (813, 817, 825), (700, 851, 827), (832, 853, 666), (834, 832, 666), (837, 834, 698), (829, 838, 837), (836, 854, 833), (698, 839, 833), (666, 843, 834), (849, 845, 846), (845, 667, 846), (656, 849, 840), (841, 840, 637), (841, 847, 840), (847, 656, 840), (725, 859, 862), (996, 857, 724), (996, 724, 860), (857, 864, 699), (857, 860, 864), (860, 855, 864), (862, 865, 855), (862, 859, 865), (859, 667, 865), (851, 700, 863, 857), (861, 865, 667), (861, 864, 865), (864, 855, 865), (858, 859, 725), (858, 856, 859), (856, 667, 859), (867, 752, 869), (869, 870, 849), (869, 846, 756), (868, 756, 755), (867, 755, 754), (753, 752, 866), (870, 753, 637), (756, 667, 685), (629, 756, 681), (637, 871, 841), (753, 754, 871), (871, 883, 872), (729, 878, 877), (841, 876, 646), (872, 884, 873), (629, 877, 874), (755, 874, 880), (646, 875, 632), (873, 881, 841), (754, 755, 880), (871, 754, 879), (263, 188, 137), (281, 468, 137), (246, 188, 263), (826, 727, 706), (794, 689, 796), (795, 664, 793), (794, 796, 795), (792, 794, 795), (664, 645, 793), (664, 694, 810), (810, 809, 664), (811, 660, 664), (848, 646, 632), (647, 692, 791), (791, 787, 789), (789, 694, 647), (793, 645, 794), (630, 689, 794), (794, 792, 793), (656, 699, 845), (861, 667, 845), (836, 839, 850), (830, 852, 839), (828, 850, 839), (721, 704, 712), (718, 719, 763, 1116), (715, 703, 1115, 763), (764, 718, 703), (858, 725, 673), (648, 639, 1111, 698), (759, 722, 720), (696, 691, 801), (806, 805, 691), (805, 1118, 691), (847, 646, 844), (844, 666, 847), (842, 851, 857, 699, 656), (827, 851, 842), (666, 853, 847), (853, 835, 827, 847), (656, 847, 842), (848, 648, 854), (854, 836, 848), (836, 850, 848), (646, 848, 844), (843, 666, 844), (844, 848, 852), (848, 850, 828), (830, 843, 844), (848, 828, 852), (856, 643, 685), (630, 694, 790), (786, 788, 689), (630, 790, 786), (831, 700, 832), (835, 853, 832), (757, 758, 720), (758, 760, 761), (704, 717, 718, 1117), (829, 837, 698), (722, 759, 761), (760, 758, 757), (757, 713, 762), (636, 672, 738), (669, 736, 738), (650, 734, 749), (681, 744, 729), (630, 730, 750), (680, 688, 751), (674, 671, 737), (628, 728, 751), (645, 674, 739), (687, 750, 746), (677, 741, 744), (684, 747, 735), (652, 735, 736), (636, 731, 740), (684, 680, 743), (685, 748, 741), (645, 733, 730), (676, 740, 737), (685, 643, 732), (678, 686, 749), (650, 683, 746), (712, 726, 762), (468, 153, 279), (102, 536, 279), (768, 773, 783), (769, 784, 774), (785, 773, 776), (781, 707, 761), (781, 780, 778), (707, 781, 782), (777, 778, 780), (780, 760, 762), (762, 779, 777), (795, 790, 694), (796, 689, 788), (799, 692, 647), (647, 696, 799), (797, 798, 696), (804, 797, 696), (798, 797, 804), (798, 802, 799), (803, 692, 799), (808, 787, 791), (791, 692, 808), (803, 807, 692), (694, 789, 787), (808, 1124, 1120, 1122, 809, 810), (804, 800, 803), (807, 803, 800), (800, 801, 1118, 805), (806, 663, 660), (811, 809, 805), (806, 660, 811), (825, 812, 814), (824, 825, 817), (815, 812, 824), (835, 700, 827), (834, 838, 832), (837, 838, 834), (829, 831, 838), (648, 833, 854), (839, 836, 833), (698, 834, 839), (839, 834, 830), (843, 830, 834), (752, 867, 866), (867, 869, 868), (869, 752, 870), (840, 849, 870), (846, 869, 849), (869, 756, 868), (868, 755, 867), (867, 754, 866), (753, 866, 754), (637, 840, 870), (870, 752, 753), (685, 677, 681), (681, 756, 685), (846, 667, 756), (629, 755, 756), (873, 841, 871), (637, 753, 871), (871, 872, 873), (871, 882, 883), (729, 744, 878), (841, 881, 876), (872, 883, 884), (629, 729, 877), (755, 629, 874), (646, 876, 875), (873, 884, 881), (754, 880, 879), (871, 879, 882), (631, 887, 916), (649, 907, 1123, 1119, 1121, 693), (644, 886, 628), (340, 892, 26), (39, 431, 890), (378, 893, 226), (896, 897, 894), (898, 896, 33), (470, 895, 899), (902, 913, 904), (907, 905, 910), (906, 901, 902), (908, 887, 911), (905, 901, 910), (900, 915, 909), (642, 906, 902), (659, 905, 649), (906, 907, 910), (901, 906, 910), (914, 912, 904), (909, 908, 911), (911, 887, 885), (941, 976, 917), (918, 979, 981), (920, 929, 927), (924, 933, 952), (942, 931, 948), (923, 939, 953), (926, 949, 936), (925, 946, 926), (950, 931, 945), (946, 943, 932), (917, 976, 980), (948, 930, 944), (947, 934, 956), (941, 928, 918), (918, 977, 979), (928, 935, 938), (929, 980, 944), (924, 923, 933), (942, 945, 931), (925, 939, 923), (926, 932, 949), (925, 922, 946), (929, 930, 927), (950, 955, 937), (955, 932, 937), (954, 926, 936), (938, 935, 953), (935, 923, 953), (956, 952, 928), (956, 934, 952), (934, 924, 952), (936, 949, 955), (949, 932, 955), (953, 954, 919), (953, 939, 954), (939, 926, 954), (952, 935, 928), (952, 933, 935), (933, 923, 935), (990, 947, 951), (942, 940, 957), (955, 959, 936), (957, 936, 958), (957, 940, 936), (954, 940, 919), (953, 962, 938), (974, 973, 977), (961, 938, 962), (928, 938, 918), (956, 928, 941), (920, 917, 929), (948, 921, 930), (944, 930, 929), (925, 926, 939), (926, 946, 932), (982, 940, 942), (958, 936, 959), (954, 936, 940), (961, 918, 938), (956, 941, 947), (978, 948, 944), (960, 962, 953), (945, 942, 959), (959, 942, 958), (958, 942, 957), (945, 955, 950), (960, 961, 962), (955, 945, 959), (963, 964, 971), (963, 990, 951), (965, 971, 964), (947, 964, 951), (971, 965, 966), (963, 967, 969), (969, 934, 963), (966, 947, 970), (970, 947, 967), (967, 947, 941), (969, 972, 924), (924, 972, 933), (961, 960, 974), (960, 953, 974), (973, 953, 975), (953, 919, 975), (979, 982, 942), (979, 977, 982), (977, 919, 982), (980, 981, 944), (980, 976, 981), (976, 918, 981), (981, 978, 944), (981, 979, 978), (979, 942, 978), (932, 943, 983), (943, 985, 984), (946, 922, 985), (943, 984, 983), (894, 897, 899), (895, 157, 410), (410, 33, 896), (896, 894, 410), (420, 470, 897), (470, 899, 897), (898, 33, 420), (341, 26, 889), (430, 17, 890), (891, 378, 340), (893, 175, 465), (39, 17, 888), (341, 49, 888), (4, 49, 889), (635, 900, 909), (904, 662, 914), (663, 693, 1121, 1119, 1123, 907), (916, 887, 908), (1015, 1013, 915), (902, 904, 912), (659, 662, 913), (913, 901, 659), (631, 885, 887), (649, 905, 907), (340, 378, 892), (378, 891, 893), (896, 898, 897), (470, 157, 895), (902, 901, 913), (915, 908, 909), (642, 663, 906), (659, 901, 905), (903, 902, 912), (941, 918, 976), (929, 917, 980), (918, 961, 977), (973, 975, 919), (977, 961, 974), (973, 919, 977), (982, 919, 940), (978, 942, 948), (963, 951, 964), (971, 968, 963), (947, 965, 964), (970, 967, 968), (968, 971, 966), (966, 970, 968), (963, 968, 967), (969, 924, 934), (966, 965, 947), (973, 974, 953), (943, 946, 985), (967, 988, 969), (972, 969, 988), (987, 988, 986), (967, 941, 986), (986, 941, 987), (988, 987, 989), (987, 941, 989), (917, 989, 941), (988, 989, 972), (989, 933, 972), (993, 639, 994), (991, 992, 993), (998, 902, 997), (902, 903, 997), (661, 997, 903), (1000, 886, 1004), (1000, 1003, 1001), (911, 1004, 909), (1002, 1011, 1010), (1001, 1008, 1000), (886, 1005, 628), (999, 1006, 886), (1002, 1009, 1001), (1000, 1007, 999), (628, 1005, 728), (1012, 1015, 1014), (651, 912, 914), (903, 1014, 661), (1015, 900, 1014), (900, 661, 1014), (1017, 1126, 1125, 1127, 914, 662), (662, 655, 1017), (1012, 1018, 1013), (916, 1018, 631), (655, 631, 1018), (1018, 1017, 655), (508, 578, 219), (578, 377, 219), (586, 377, 508), (724, 857, 863), (698, 992, 829), (993, 992, 698), (996, 860, 857), (831, 995, 700), (994, 639, 778), (990, 934, 947), (963, 934, 990), (967, 986, 988), (989, 917, 933), (998, 642, 902), (661, 998, 997), (635, 909, 644), (1000, 999, 886), (909, 1004, 886), (886, 644, 909), (1002, 1001, 1003), (1000, 1004, 1003), (911, 1003, 1004), (1002, 1003, 1011), (1001, 1009, 1008), (886, 1006, 1005), (999, 1007, 1006), (1002, 1010, 1009), (1000, 1008, 1007), (1012, 1013, 1015), (1012, 1014, 1016), (1016, 651, 1012), (651, 1016, 912), (903, 912, 1016), (1015, 915, 900), (1017, 651, 914, 1127, 1125, 1126), (1012, 651, 1017), (1012, 1017, 1018), (916, 915, 1013), (1013, 1018, 916), (223, 63, 1022, 1032), (64, 222, 1031, 1023), (60, 111, 1028, 1019), (67, 60, 1019, 1026), (110, 221, 1030, 1027), (221, 525, 1036, 1030), (526, 223, 1032, 1037), (61, 513, 1034, 1020), (525, 512, 1033, 1036), (62, 64, 1023, 1021), (222, 66, 1025, 1031), (513, 526, 1037, 1034), (63, 514, 1035, 1022), (220, 67, 1026, 1029), (66, 61, 1020, 1025), (514, 220, 1029, 1035), (512, 65, 1024, 1033), (65, 62, 1021, 1024), (200, 80, 172), (1038, 172, 80, 105), (172, 1038, 86, 547), (506, 1039, 54), (208, 54, 1039), (1077, 1078, 1075, 1072), (14, 483, 1041, 1050, 1045, 1054), (1040, 1049, 1044, 1053, 440, 24), (1062, 1052, 1041, 1050), (1061, 1055, 1045, 1054), (1060, 1056, 1046, 1057), (1059, 1048, 1043, 1058), (1056, 1059, 1058, 1046), (1044, 1049, 1059, 1056), (1049, 1040, 1048, 1059), (1047, 1060, 1057, 1042), (440, 1053, 1060, 1047), (1053, 1044, 1056, 1060), (1051, 1061, 1054, 14), (1042, 1057, 1061, 1051), (1057, 1046, 1055, 1061), (1055, 1062, 1050, 1045), (1046, 1058, 1062, 1055), (1058, 1043, 1052, 1062), (1053, 459, 1049, 1044), (1049, 459, 1040), (459, 1053, 440), (1041, 483, 300, 1069, 1070), (1045, 1050, 1065), (14, 1054, 1045, 1065, 176), (300, 176, 1065), (406, 264, 1076), (1075, 24, 406), (406, 1076, 1071, 1072, 1075), (483, 1077, 1072, 1071, 1074), (1073, 483, 1074, 299), (1077, 483, 1041, 1052, 1078), (1075, 1078, 1052, 1043, 1048, 1040, 24), (417, 267, 192, 1088, 1080), (192, 1087, 1088), (1080, 1090, 1091), (306, 1082, 1089), (1089, 1090, 1080), (1089, 1082, 1090), (1082, 573, 1090), (1091, 1086, 534), (1091, 1090, 1086), (1090, 573, 1086), (1088, 1089, 1080), (1088, 1087, 1089), (1087, 306, 1089), (1087, 1085, 306), (1087, 1081, 1085), (1081, 284, 1085), (1084, 1083, 399), (1084, 1081, 1083), (1081, 192, 1083), (1080, 1091, 417), (534, 417, 1091), (1094, 1093, 413), (1094, 1095, 1093), (1095, 617, 1093), (1097, 495, 1096), (1096, 495, 1100, 372), (215, 371, 1099), (215, 1099, 372), (1098, 1099, 371), (1097, 1099, 1098), (372, 1099, 1097, 1096), (742, 686, 745), (634, 705, 745), (634, 745, 686, 678, 682), (641, 716, 686, 742), (706, 641, 742, 826), (708, 826, 742, 745), (708, 745, 705), (991, 829, 992), (1016, 1014, 903), (778, 777, 779, 726, 1107), (994, 778, 1107), (994, 1101, 991, 993), (829, 991, 1101, 1102), (831, 829, 1102, 1103), (995, 831, 1103, 1104), (995, 1104, 863, 700), (726, 1106, 1108, 994, 1107), (994, 1108, 1110, 1101), (1113, 1112, 1101, 1110), (860, 1109, 862, 855), (1105, 723, 862, 1109), (727, 723, 1105), (1105, 1106, 726, 727), (1106, 1105, 1109, 1110, 1108), (725, 862, 723), (1102, 1101, 1112, 1103), (724, 1104, 1113, 1110, 1109, 860), (1104, 1103, 1112, 1113), (718, 1116, 1115, 703), (691, 1118, 801), (658, 998, 644, 669), (652, 644, 688, 680, 684), (644, 652, 669), (690, 1129, 1128), (1128, 1130, 649), (1128, 1129, 1130), (1129, 633, 1130), (633, 654, 1130), (634, 682, 1131, 675), (682, 678, 749, 1131), (705, 1132, 670), (670, 1132, 732, 673), (749, 734, 1131), (1151, 1191, 1187), (1216, 1208, 1207), (1161, 1540, 1539, 1157), (1162, 1175, 1168), (1167, 1147, 1164), (1159, 1163, 1145), (1284, 1282, 1281), (1298, 1300, 1168), (1167, 1359, 1358), (1195, 1199, 1167), (1147, 1168, 1164), (1214, 1206, 1205), (1161, 1169, 1540), (1206, 1216, 1207), (1201, 1194, 1495, 1153), (1161, 1151, 1172), (1138, 1201, 1157), (1201, 1153, 1197), (1280, 1278, 1151), (1195, 1200, 1151), (1197, 1199, 1157), (1135, 1283, 1150), (1329, 1314, 1203), (1320, 1302, 1310), (1225, 1216, 1217), (1158, 1169, 1211), (1221, 1224, 1226), (1483, 1265, 1482), (1222, 1221, 1169), (1205, 1220, 1146), (1206, 1218, 1205), (1219, 1265, 1223), (1206, 1219, 1218), (1172, 1219, 1161), (1190, 1220, 1172), (1266, 1207, 1208), (1169, 1223, 1222), (1148, 1324, 1326), (1326, 1177, 1148), (1229, 1227, 1174), (1231, 1174, 1227), (1213, 1230, 1215), (1149, 1133, 1192), (1447, 1165, 1149), (1154, 1172, 1187), (1151, 1135, 1191), (1191, 1183, 1187), (1187, 1172, 1151), (1261, 1224, 1260), (1157, 1143, 1161), (1150, 1168, 1178), (1162, 1141, 1180), (1175, 1178, 1168), (1162, 1180, 1175), (1368, 1360, 1367), (1165, 1352, 1140), (1159, 1166, 1163), (1200, 1290, 1289), (1153, 1145, 1163), (1295, 1195, 1167), (1166, 1356, 1365), (1199, 1197, 1167), (1147, 1162, 1168), (1213, 1214, 1205), (1214, 1215, 1206), (1158, 1138, 1536, 1537, 1542), (1313, 1320, 1170), (1146, 1210, 1213), (1324, 1189, 1171), (1160, 1314, 1318), (1206, 1215, 1216), (1301, 1212, 1231), (1161, 1143, 1151), (1141, 1162, 1176), (1209, 1139, 1179, 1499), (1176, 1162, 1173), (1447, 1162, 1147), (1165, 1140, 1149), (1197, 1157, 1201), (1138, 1496, 1194, 1201), (1135, 1151, 1198), (1275, 1193, 1135), (1143, 1195, 1151), (1143, 1157, 1199), (1199, 1195, 1143), (1211, 1158, 1226), (1259, 1225, 1217), (1259, 1224, 1481, 1225), (1260, 1263, 1261), (1226, 1158, 1169), (1221, 1208, 1225), (1226, 1169, 1221), (1225, 1481, 1224, 1221), (1205, 1218, 1220), (1206, 1207, 1219), (1223, 1161, 1219), (1172, 1218, 1219), (1218, 1172, 1220), (1154, 1190, 1172), (1208, 1484, 1222, 1266), (1169, 1161, 1223), (1174, 1177, 1229), (1203, 1332, 1329), (1228, 1331, 1471), (1442, 1202, 1478, 1144), (1231, 1212, 1174), (1231, 1213, 1210), (1213, 1231, 1230), (1215, 1214, 1213), (1226, 1263, 1211), (1216, 1215, 1230), (1259, 1264, 1262), (1141, 1242, 1235), (1173, 1242, 1176), (1154, 1253, 1190), (1177, 1236, 1148), (1185, 1233, 1134), (1135, 1254, 1191), (1184, 1255, 1247), (1178, 1241, 1243), (1133, 1255, 1192), (1150, 1243, 1237), (1191, 1250, 1187), (1181, 1248, 1185), (1188, 1239, 1156), (1156, 1240, 1173), (1141, 1244, 1180), (1209, 1174, 1212), (1188, 1247, 1251), (1189, 1245, 1181), (1150, 1234, 1135), (1180, 1241, 1175), (1189, 1236, 1252), (1154, 1250, 1238), (1213, 1205, 1146), (1216, 1264, 1217), (1273, 1263, 1272), (1273, 1270, 1144), (1264, 1230, 1271), (1211, 1274, 1158), (1272, 1264, 1269), (1263, 1262, 1272), (1284, 1198, 1168), (1275, 1279, 1284), (1277, 1275, 1284), (1285, 1277, 1284), (1288, 1200, 1287), (1293, 1200, 1289), (1287, 1293, 1291), (1292, 1288, 1291), (1196, 1296, 1297), (1198, 1276, 1299), (1297, 1299, 1276), (1293, 1292, 1291), (1296, 1289, 1298, 1489, 1487, 1491, 1297), (1289, 1294, 1298), (1300, 1294, 1295), (1308, 1306, 1202), (1303, 1309, 1308), (1307, 1322, 1305), (1202, 1310, 1305), (1318, 1314, 1315), (1314, 1171, 1315), (1160, 1318, 1311), (1316, 1160, 1311), (1229, 1327, 1330), (1445, 1325, 1228), (1445, 1228, 1328), (1325, 1332, 1203), (1325, 1328, 1332), (1328, 1323, 1332), (1330, 1333, 1323), (1330, 1327, 1333), (1327, 1171, 1333), (1319, 1204, 1331, 1325), (1329, 1333, 1171), (1329, 1332, 1333), (1332, 1323, 1333), (1326, 1327, 1229), (1326, 1324, 1327), (1324, 1171, 1327), (1336, 1337, 1318, 1518), (1336, 1315, 1258), (1335, 1258, 1257, 1519), (1334, 1257, 1256), (1313, 1340, 1534, 1339, 1137, 1317), (1258, 1171, 1189), (1134, 1258, 1185), (1233, 1342, 1341), (1134, 1341, 1338), (1257, 1338, 1344), (1256, 1257, 1344), (1301, 1231, 1210), (1283, 1193, 1285), (1284, 1168, 1282), (1283, 1285, 1284), (1281, 1283, 1284), (1168, 1150, 1282), (1168, 1198, 1299), (1299, 1298, 1168), (1300, 1164, 1168), (1151, 1196, 1280), (1280, 1276, 1278), (1278, 1198, 1151), (1282, 1150, 1283), (1135, 1193, 1283), (1283, 1281, 1282), (1160, 1203, 1314), (1329, 1171, 1314), (1225, 1208, 1216), (1222, 1223, 1265, 1483), (1219, 1207, 1482, 1265), (1266, 1222, 1207), (1326, 1229, 1177), (1526, 1144, 1478, 1202, 1527), (1261, 1226, 1224), (1200, 1195, 1290), (1295, 1294, 1195), (1294, 1485, 1195), (1313, 1170, 1316), (1312, 1319, 1325, 1203, 1160), (1170, 1321, 1316), (1160, 1316, 1312), (1313, 1317, 1320), (1317, 1302, 1320), (1324, 1148, 1189), (1135, 1198, 1279), (1275, 1277, 1193), (1135, 1279, 1275), (1259, 1260, 1224), (1260, 1262, 1263), (1208, 1221, 1222, 1484), (1303, 1308, 1202), (1226, 1261, 1263), (1262, 1260, 1259), (1259, 1217, 1264), (1141, 1176, 1242), (1173, 1240, 1242), (1154, 1238, 1253), (1185, 1248, 1233), (1135, 1234, 1254), (1184, 1192, 1255), (1178, 1175, 1241), (1133, 1232, 1255), (1150, 1178, 1243), (1191, 1254, 1250), (1181, 1245, 1248), (1188, 1251, 1239), (1156, 1239, 1240), (1141, 1235, 1244), (1188, 1184, 1247), (1189, 1252, 1245), (1150, 1237, 1234), (1180, 1244, 1241), (1189, 1148, 1236), (1182, 1190, 1253), (1154, 1187, 1250), (1216, 1230, 1264), (1273, 1211, 1263), (1273, 1272, 1270), (1211, 1273, 1274), (1269, 1270, 1272), (1272, 1262, 1264), (1264, 1271, 1269), (1284, 1279, 1198), (1285, 1193, 1277), (1288, 1196, 1151), (1151, 1200, 1288), (1286, 1287, 1200), (1293, 1286, 1200), (1287, 1286, 1293), (1287, 1291, 1288), (1292, 1196, 1288), (1297, 1276, 1280), (1280, 1196, 1297), (1292, 1296, 1196), (1198, 1278, 1276), (1297, 1491, 1487, 1489, 1298, 1299), (1293, 1289, 1292), (1296, 1292, 1289), (1289, 1290, 1485, 1294), (1295, 1167, 1164), (1300, 1298, 1294), (1295, 1164, 1300), (1308, 1309, 1306), (1303, 1304, 1309), (1310, 1307, 1305), (1202, 1306, 1310), (1306, 1170, 1320, 1310), (1334, 1336, 1517, 1335), (1311, 1318, 1337), (1315, 1336, 1518, 1318), (1336, 1258, 1335, 1517), (1335, 1519, 1257, 1334), (1345, 1535, 1142), (1142, 1311, 1337), (1189, 1181, 1185), (1185, 1258, 1189), (1315, 1171, 1258), (1134, 1257, 1258), (1233, 1248, 1342), (1134, 1233, 1341), (1257, 1134, 1338), (1256, 1344, 1343), (1136, 1351, 1368), (1153, 1359, 1490, 1486, 1488, 1197), (1354, 1365, 1356), (1359, 1357, 1362), (1358, 1353, 1354), (1360, 1351, 1363), (1357, 1353, 1362), (1352, 1367, 1361), (1147, 1358, 1354), (1163, 1357, 1153), (1358, 1359, 1362), (1353, 1358, 1362), (1366, 1364, 1356), (1361, 1360, 1363), (1363, 1351, 1349), (1392, 1425, 1369), (1370, 1428, 1430), (1372, 1381, 1379), (1376, 1384, 1403), (1393, 1383, 1399), (1375, 1390, 1404), (1378, 1400, 1387), (1377, 1397, 1378), (1401, 1383, 1396), (1501, 1507, 1504), (1369, 1425, 1429), (1399, 1382, 1395), (1398, 1385, 1407), (1392, 1380, 1370), (1370, 1426, 1428), (1380, 1386, 1389), (1381, 1429, 1395), (1376, 1375, 1384), (1393, 1396, 1383), (1377, 1390, 1375), (1500, 1505, 1394, 1432), (1377, 1374, 1397), (1381, 1382, 1379), (1401, 1406, 1388), (1405, 1378, 1387), (1389, 1386, 1404), (1386, 1375, 1404), (1407, 1403, 1380), (1407, 1385, 1403), (1385, 1376, 1403), (1387, 1400, 1406), (1400, 1378, 1397, 1506), (1404, 1405, 1371), (1404, 1390, 1405), (1390, 1378, 1405), (1403, 1386, 1380), (1403, 1384, 1386), (1384, 1375, 1386), (1439, 1398, 1402), (1393, 1391, 1408), (1406, 1410, 1387), (1408, 1387, 1409), (1408, 1391, 1387), (1405, 1391, 1371), (1404, 1413, 1389), (1371, 1424, 1404), (1412, 1389, 1413), (1380, 1389, 1370), (1407, 1380, 1392), (1372, 1369, 1381), (1399, 1373, 1382), (1395, 1382, 1381), (1377, 1378, 1390), (1431, 1391, 1393), (1409, 1387, 1410), (1405, 1387, 1391), (1412, 1370, 1389), (1407, 1392, 1398), (1427, 1399, 1395), (1411, 1413, 1404), (1396, 1393, 1410), (1410, 1393, 1409), (1409, 1393, 1408), (1396, 1406, 1401), (1411, 1412, 1413), (1406, 1396, 1410), (1414, 1415, 1422), (1414, 1439, 1402), (1416, 1422, 1415), (1398, 1415, 1402), (1422, 1416, 1417), (1414, 1418, 1420), (1420, 1385, 1414), (1417, 1398, 1421), (1421, 1398, 1418), (1418, 1398, 1392), (1420, 1423, 1376), (1376, 1423, 1384), (1412, 1411, 1424), (1411, 1404, 1424), (1428, 1431, 1393), (1428, 1426, 1431), (1426, 1371, 1431), (1429, 1430, 1395), (1429, 1425, 1430), (1425, 1370, 1430), (1430, 1427, 1395), (1430, 1428, 1427), (1428, 1393, 1427), (1400, 1506, 1507, 1406), (1394, 1434, 1433), (1397, 1374, 1434), (1394, 1433, 1432), (1140, 1352, 1361), (1356, 1166, 1366), (1167, 1197, 1488, 1486, 1490, 1359), (1368, 1351, 1360), (1464, 1462, 1367), (1354, 1356, 1364), (1163, 1166, 1365), (1365, 1353, 1163), (1136, 1349, 1351), (1153, 1357, 1359), (1354, 1353, 1365), (1367, 1360, 1361), (1147, 1167, 1358), (1163, 1353, 1357), (1355, 1354, 1364), (1392, 1370, 1425), (1381, 1369, 1429), (1370, 1412, 1426), (1426, 1412, 1424), (1426, 1424, 1371), (1431, 1371, 1391), (1427, 1393, 1399), (1414, 1402, 1415), (1422, 1419, 1414), (1398, 1416, 1415), (1421, 1418, 1419), (1419, 1422, 1417), (1417, 1421, 1419), (1414, 1419, 1418), (1420, 1376, 1385), (1417, 1416, 1398), (1394, 1502, 1397, 1434), (1418, 1437, 1420), (1423, 1420, 1437), (1436, 1437, 1435), (1418, 1392, 1435), (1435, 1392, 1436), (1437, 1436, 1438), (1436, 1392, 1438), (1369, 1438, 1392), (1437, 1438, 1423), (1438, 1384, 1423), (1442, 1144, 1443), (1440, 1441, 1442), (1447, 1354, 1446), (1354, 1355, 1446), (1165, 1446, 1355), (1449, 1350, 1453), (1449, 1452, 1450), (1363, 1453, 1361), (1451, 1460, 1459), (1450, 1457, 1449), (1350, 1454, 1133, 1515, 1511, 1513), (1448, 1455, 1350), (1451, 1458, 1450), (1449, 1456, 1448), (1133, 1454, 1232), (1461, 1464, 1463), (1155, 1364, 1366), (1355, 1463, 1165), (1464, 1352, 1463), (1352, 1165, 1463), (1466, 1493, 1492, 1494, 1366, 1166), (1166, 1159, 1466), (1461, 1467, 1462), (1368, 1467, 1136), (1159, 1136, 1467), (1467, 1466, 1159), (1228, 1325, 1331), (1202, 1441, 1303), (1442, 1441, 1202), (1445, 1328, 1325), (1304, 1444, 1204), (1443, 1144, 1270), (1439, 1385, 1398), (1414, 1385, 1439), (1418, 1435, 1437), (1438, 1369, 1384), (1447, 1147, 1354), (1165, 1447, 1446), (1140, 1361, 1149), (1449, 1448, 1350), (1361, 1453, 1350, 1516, 1512, 1514), (1451, 1450, 1452), (1449, 1453, 1452), (1363, 1452, 1453), (1451, 1452, 1460), (1450, 1458, 1457), (1350, 1455, 1454), (1448, 1456, 1455), (1451, 1459, 1458), (1449, 1457, 1456), (1461, 1462, 1464), (1461, 1463, 1465), (1465, 1155, 1461), (1155, 1465, 1364), (1355, 1364, 1465), (1464, 1367, 1352), (1466, 1155, 1366, 1494, 1492, 1493), (1461, 1155, 1466), (1461, 1466, 1467), (1368, 1367, 1462), (1462, 1467, 1368), (1246, 1190, 1249), (1139, 1209, 1249), (1139, 1249, 1190, 1182, 1186), (1146, 1220, 1190, 1246), (1210, 1146, 1246, 1301), (1212, 1301, 1246, 1249), (1212, 1249, 1209), (1440, 1303, 1441), (1465, 1463, 1355), (1270, 1269, 1271, 1230, 1474), (1443, 1270, 1474), (1443, 1468, 1440, 1442), (1303, 1440, 1468, 1469), (1304, 1303, 1469, 1470), (1444, 1304, 1470, 1471), (1444, 1471, 1331, 1204), (1230, 1473, 1475, 1443, 1474), (1443, 1475, 1477, 1468), (1480, 1479, 1468, 1477), (1328, 1476, 1330, 1323), (1472, 1227, 1330, 1476), (1231, 1227, 1472), (1472, 1473, 1230, 1231), (1473, 1472, 1476, 1477, 1475), (1229, 1330, 1227), (1469, 1468, 1479, 1470), (1228, 1471, 1480, 1477, 1476, 1328), (1471, 1470, 1479, 1480), (1222, 1483, 1482, 1207), (1195, 1485, 1290), (1162, 1447, 1149, 1173), (1156, 1149, 1192, 1184, 1188), (1149, 1156, 1173), (1194, 1496, 1495), (1495, 1497, 1153), (1495, 1496, 1509, 1497), (1496, 1138, 1497, 1509), (1138, 1158, 1497), (1139, 1186, 1498, 1179), (1186, 1182, 1253, 1498), (1209, 1499, 1174), (1174, 1499, 1236, 1177), (1253, 1238, 1498), (1508, 1505, 1500, 1507), (1506, 1508, 1507, 1501), (1397, 1502, 1508, 1506), (1502, 1394, 1505, 1508), (1503, 1388, 1406, 1507), (1504, 1507, 1503), (1507, 1500, 1503), (1149, 1361, 1510), (1133, 1149, 1510), (1361, 1514, 1512, 1516, 1350, 1510), (1350, 1513, 1511, 1515, 1133, 1510), (1337, 1336, 1334, 1256, 1345, 1142), (1347, 1348, 1345, 1256, 1346), (1343, 1346, 1256), (1339, 1534, 1340, 1521, 1522), (1340, 1535, 1345, 1521), (1348, 1347, 1520, 1345), (1523, 1520, 1347, 1346), (1346, 1343, 1523), (1525, 1524, 1522, 1521, 1345), (1525, 1345, 1348), (1527, 1528, 1526), (1529, 1528, 1152, 1530), (1152, 1528, 1527, 1305), (1305, 1527, 1202), (1322, 1152, 1305), (1322, 1532, 1533, 1531), (1322, 1531, 1152), (1530, 1152, 1531), (1317, 1137, 1532), (1322, 1307, 1310, 1302, 1317, 1532), (1533, 1532, 1137), (1531, 1533, 1530), (1137, 1339, 1522), (1169, 1541, 1538, 1539, 1540), (1538, 1537, 1536, 1539), (1536, 1157, 1539), (1157, 1536, 1138), (1158, 1542, 1537, 1538, 1541, 1169), (1545, 1544, 1548, 1547, 1546), (1543, 1377, 1548, 1544), (1377, 1548, 1547, 1374), (1375, 1549, 1543, 1377), (1549, 1375, 1384), (1306, 1309, 1304, 1204, 1321, 1170), (1319, 1312, 1316, 1321, 1204), (1142, 1535, 1340, 1313, 1316, 1311)])
me_plane.use_remesh_preserve_volume = False
me_plane.use_remesh_preserve_attributes = False
me_plane.use_mirror_vertex_groups = False
me_plane.update()

# ---- objects
ob_plane = bpy.data.objects.new('Plane', me_plane)
ob_lamp = bpy.data.objects.new('Lamp', light_lamp)
ob_camera = bpy.data.objects.new('Camera', cam_camera)

# ---- transforms, parenting, visibility, modifiers, constraints
ob_plane.location = (-0.1107, 0.005941, 4.102)
ob_plane.rotation_euler = (0.0, 1.555, 0.0)
ob_plane.scale = (3.579, 3.579, 3.579)
ob_plane.lineart.crease_threshold = 0.0
ob_lamp.location = (-0.7911, -0.5074, 15.44)
ob_lamp.rotation_euler = (0.6503, 0.05522, 1.866)
ob_lamp.lock_rotations_4d = False
ob_lamp.empty_display_type = 'ARROWS'
ob_lamp.color = (0.0, 0.0, 0.0, 0.0)
ob_lamp.lineart.crease_threshold = 0.0
ob_camera.location = (7.481, -6.508, 5.344)
ob_camera.rotation_euler = (1.109, 0.01082, 0.8149)
ob_camera.lock_rotations_4d = False
ob_camera.empty_display_type = 'ARROWS'
ob_camera.color = (0.0, 0.0, 0.0, 0.0)
ob_camera.display_type = 'WIRE'
ob_camera.lineart.crease_threshold = 0.0

# ---- collection membership
col_collection_1.objects.link(ob_plane)
col_collection_1.objects.link(ob_lamp)
col_collection_1.objects.link(ob_camera)

# ---- scene / render settings (as saved in the file)
scene.camera = ob_camera
scene.frame_start = 1; scene.frame_end = 250; scene.frame_set(0)
scene.render.engine = 'BLENDER_EEVEE_NEXT'
scene.render.resolution_percentage = 50
scene.render.dither_intensity = 0.0
scene.cycles.use_denoising = False
scene.cycles.samples = 128
scene.cycles.sampling_pattern = 'TABULATED_SOBOL'
scene.cycles.light_sampling_threshold = 0.0
scene.cycles.use_adaptive_sampling = False
scene.cycles.use_light_tree = False
scene.cycles.blur_glossy = 0.0
scene.cycles.sample_clamp_indirect = 0.0
scene.view_settings.view_transform = 'Standard'
bpy.context.view_layer.update()
